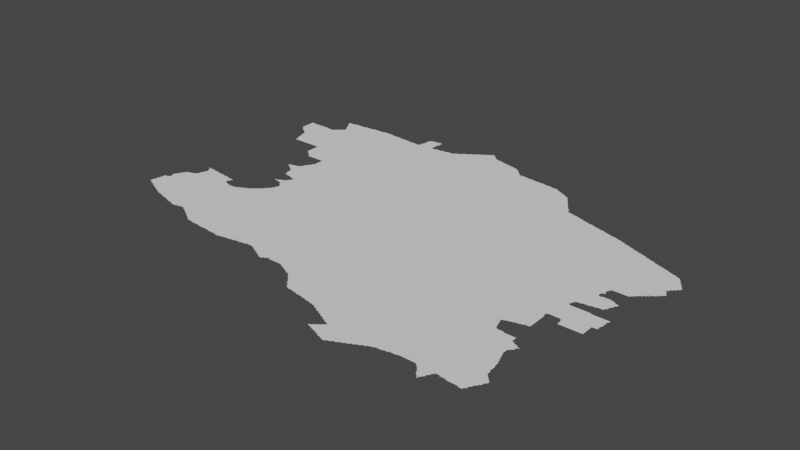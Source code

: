 # Source: new.blend  (saved by Blender 3.3.6; exported with 4.5.12 LTS)
import bpy
from mathutils import Matrix  # noqa: F401  (used for matrix-valued properties, if any)

bpy.ops.wm.read_factory_settings(use_empty=True)
scene = bpy.context.scene
scene.name = 'Scene'

# ---- collections
col_collection = bpy.data.collections.new('Collection'); scene.collection.children.link(col_collection)

# ---- node groups
ng_auto_smooth = bpy.data.node_groups.new('Auto Smooth', 'GeometryNodeTree')
_s = ng_auto_smooth.interface.new_socket(name='Geometry', in_out='OUTPUT', socket_type='NodeSocketGeometry')
_s = ng_auto_smooth.interface.new_socket(name='Geometry', in_out='INPUT', socket_type='NodeSocketGeometry')
_s = ng_auto_smooth.interface.new_socket(name='Angle', in_out='INPUT', socket_type='NodeSocketFloat')
_s.subtype = 'ANGLE'
_s.min_value = 0.0
_s.max_value = 3.142
ng_auto_smooth.is_modifier = True
_N = ng_auto_smooth.nodes; _L = ng_auto_smooth.links
n0 = _N.new('NodeGroupOutput'); n0.name = 'Group Output'; n0.location = (480, -100)
n1 = _N.new('NodeGroupInput'); n1.name = 'Group Input'; n1.location = (-420, -300)
n2 = _N.new('NodeGroupInput'); n2.name = 'Group Input.001'; n2.location = (-60, -100)
n3 = _N.new('GeometryNodeSetShadeSmooth'); n3.name = 'Set Shade Smooth'; n3.location = (120, -100)
n3.domain = 'EDGE'
n4 = _N.new('GeometryNodeSetShadeSmooth'); n4.name = 'Set Shade Smooth.001'; n4.location = (300, -100)
n5 = _N.new('GeometryNodeInputMeshEdgeAngle'); n5.name = 'Edge Angle'; n5.location = (-420, -220)
n6 = _N.new('GeometryNodeInputEdgeSmooth'); n6.name = 'Is Edge Smooth'; n6.location = (-60, -160)
n7 = _N.new('GeometryNodeInputShadeSmooth'); n7.name = 'Is Face Smooth'; n7.location = (-240, -340)
n8 = _N.new('FunctionNodeBooleanMath'); n8.name = 'Boolean Math'; n8.location = (-60, -220)
n9 = _N.new('FunctionNodeCompare'); n9.name = 'Compare'; n9.location = (-240, -180)
n9.operation = 'LESS_EQUAL'
_L.new(n5.outputs[0], n9.inputs[0])
_L.new(n4.outputs[0], n0.inputs[0])
_L.new(n1.outputs[1], n9.inputs[1])
_L.new(n9.outputs[0], n8.inputs[0])
_L.new(n7.outputs[0], n8.inputs[1])
_L.new(n2.outputs[0], n3.inputs[0])
_L.new(n6.outputs[0], n3.inputs[1])
_L.new(n3.outputs[0], n4.inputs[0])
_L.new(n8.outputs[0], n3.inputs[2])
n0.is_active_output = True

# ---- world
world_world = bpy.data.worlds.new('World'); scene.world = world_world
world_world.use_nodes = True; world_world.node_tree.nodes.clear()
_N = world_world.node_tree.nodes; _L = world_world.node_tree.links
n0 = _N.new('ShaderNodeOutputWorld'); n0.name = 'World Output'; n0.location = (300, 300)
n1 = _N.new('ShaderNodeBackground'); n1.name = 'Background'; n1.location = (10, 300)
n1.inputs[0].default_value = (0.05088, 0.05088, 0.05088, 1.0)
_L.new(n1.outputs[0], n0.inputs[0])
n0.is_active_output = True
world_world.color = (0.05088, 0.05088, 0.05088)
world_world.use_sun_shadow = False
world_world.sun_shadow_jitter_overblur = 0.0

# ---- meshes
me_mesh = bpy.data.meshes.new('Mesh')
me_mesh.from_pydata([(40.76, 43.52, -7.783e-08), (40.77, 43.51, -8.407e-08), (40.8, 43.5, -5.438e-08), (40.79, 43.51, -8.893e-08), (40.81, 43.49, -8.032e-08), (40.84, 43.48, -7.075e-08), (40.83, 43.49, -9.332e-08), (40.85, 43.48, -7.753e-08), (40.88, 43.46, -3.329e-08), (40.87, 43.47, -9.529e-08), (40.89, 43.46, -7.38e-08), (40.91, 43.45, -8.914e-08), (40.93, 43.45, -9.881e-08), (40.93, 43.44, -7.058e-08), (40.95, 43.43, -9.126e-08), (40.67, 43.56, -6.638e-08), (40.67, 43.57, -9.144e-08), (40.67, 43.59, -9.148e-08), (40.68, 43.61, -9.642e-08), (40.68, 43.63, -7.708e-08), (40.69, 43.55, -9.23e-08), (40.68, 43.65, -6.829e-08), (40.69, 43.65, -9.873e-08), (40.69, 43.67, -9.228e-08), (40.69, 43.69, -8.897e-08), (40.69, 43.71, -8.721e-08), (40.7, 43.73, -7.325e-08), (40.71, 43.54, -6.409e-08), (40.71, 43.55, -9.918e-08), (40.71, 43.73, -9.364e-08), (40.73, 43.53, -8.462e-08), (40.73, 43.73, -9.38e-08), (40.74, 43.74, -3.329e-08), (40.74, 43.78, -6.633e-08), (40.73, 43.79, -8.623e-08), (40.74, 43.81, -8.8e-08), (40.74, 43.82, -4.162e-08), (40.75, 43.53, -9.764e-08), (40.75, 43.75, -7.068e-08), (40.75, 43.77, -9.428e-08), (40.75, 43.83, -8.3e-08), (40.9, 43.59, -9.988e-08), (40.98, 43.89, -9.988e-08), (40.76, 43.85, -7.38e-08), (40.76, 43.86, -3.329e-08), (40.77, 43.87, -8.971e-08), (40.78, 43.89, -6.928e-08), (40.79, 43.89, -9.926e-08), (40.79, 43.91, -8.454e-08), (40.8, 43.92, -7.606e-08), (40.81, 43.92, -7.142e-08), (40.83, 43.93, -8.664e-08), (40.85, 43.93, -9.43e-08), (40.86, 43.94, -4.412e-08), (40.87, 43.94, -7.937e-08), (40.89, 43.95, -9.027e-08), (40.89, 44.13, -4.162e-08), (40.89, 44.14, -6.326e-08), (40.9, 44.13, -8.99e-08), (40.9, 44.14, -8.99e-08), (40.89, 44.14, -3.329e-08), (40.9, 44.13, -4.217e-08), (40.89, 44.14, -4.578e-08), (40.9, 43.97, -8.2e-08), (40.91, 43.97, -9.848e-08), (40.91, 43.99, -8.894e-08), (40.92, 44.01, -7.485e-08), (40.92, 44.02, -4.162e-08), (40.92, 44.1, -3.329e-08), (40.91, 44.11, -7.935e-08), (40.91, 44.13, -9.163e-08), (40.9, 44.13, -8.74e-08), (40.91, 44.13, -8.386e-08), (41.02, 44.03, -9.988e-08), (40.93, 44.03, -9.221e-08), (40.93, 44.05, -8.147e-08), (40.94, 44.07, -7.402e-08), (40.93, 44.09, -8.328e-08), (40.93, 44.11, -9.988e-08), (40.93, 44.13, -9.174e-08), (40.97, 44.13, -9.472e-08), (40.95, 44.13, -9.038e-08), (40.96, 45.44, -6.354e-08), (40.86, 45.52, -6.95e-08), (40.85, 45.53, -8.935e-08), (40.85, 45.55, -8.99e-08), (40.85, 45.57, -8.99e-08), (40.85, 45.59, -8.99e-08), (40.85, 45.61, -8.99e-08), (40.85, 45.63, -8.99e-08), (40.85, 45.65, -8.99e-08), (40.85, 45.67, -8.99e-08), (40.85, 45.69, -7.716e-08), (40.88, 45.5, -7.597e-08), (40.87, 45.51, -9.44e-08), (40.94, 45.57, -9.988e-08), (40.87, 45.68, -8.74e-08), (40.9, 45.48, -3.329e-08), (40.89, 45.49, -9.228e-08), (40.89, 45.68, -8.74e-08), (40.91, 45.47, -8.043e-08), (40.91, 45.68, -8.468e-08), (40.93, 45.46, -7.283e-08), (40.93, 45.47, -9.76e-08), (40.93, 45.68, -8.324e-08), (40.95, 45.45, -9.598e-08), (40.97, 45.68, -8.712e-08), (40.95, 45.68, -8.324e-08), (40.97, 43.43, -9.741e-08), (40.99, 43.42, -6.049e-08), (40.99, 43.43, -9.926e-08), (41.01, 43.42, -8.624e-08), (41.03, 43.41, -8.874e-08), (41.06, 43.4, -3.329e-08), (41.05, 43.41, -9.771e-08), (41.07, 43.4, -6.326e-08), (41.18, 43.5, -9.988e-08), (41.09, 43.4, -8.386e-08), (41.11, 43.39, -8.92e-08), (41.14, 43.38, -7.555e-08), (41.13, 43.39, -9.419e-08), (41.15, 43.38, -6.972e-08), (41.17, 43.37, -8.48e-08), (41.19, 43.37, -9.399e-08), (41.22, 43.36, -7.029e-08), (41.21, 43.37, -9.439e-08), (41.23, 43.36, -7.425e-08), (41.25, 43.35, -9.759e-08), (41.27, 43.35, -9.002e-08), (41.11, 43.76, -9.988e-08), (41.27, 43.87, -9.988e-08), (41.36, 43.64, -9.988e-08), (40.99, 44.12, -8.517e-08), (41.01, 44.12, -8.005e-08), (41.03, 44.12, -8.444e-08), (41.05, 44.11, -9.848e-08), (41.05, 44.12, -4.756e-08), (41.07, 44.11, -9.264e-08), (41.1, 44.11, -9.305e-08), (41.16, 44.05, -9.988e-08), (41.13, 44.11, -9.586e-08), (41.27, 44.01, -9.88e-08), (41.15, 44.1, -8.517e-08), (41.17, 44.1, -8.005e-08), (41.19, 44.1, -6.948e-08), (41.24, 44.09, -1.012e-07), (41.21, 44.09, -9.848e-08), (41.21, 44.1, -4.756e-08), (41.23, 44.09, -9.487e-08), (41.26, 44.03, -7.38e-08), (41.27, 44.05, -8.971e-08), (41.27, 44.09, -9.018e-08), (40.98, 45.41, -5.327e-08), (40.97, 45.43, -9.011e-08), (41.0, 45.35, -6.459e-08), (40.99, 45.37, -8.435e-08), (40.99, 45.39, -8.914e-08), (40.99, 45.41, -9.814e-08), (41.02, 45.28, -7.949e-08), (41.02, 45.29, -7.401e-08), (41.01, 45.31, -8.738e-08), (41.01, 45.33, -9.317e-08), (41.01, 45.35, -9.926e-08), (41.04, 45.23, -7.591e-08), (41.03, 45.25, -8.897e-08), (41.03, 45.27, -9.439e-08), (41.05, 45.23, -8.99e-08), (41.13, 45.33, -9.988e-08), (41.1, 45.23, -8.99e-08), (41.13, 45.23, -8.99e-08), (41.15, 45.23, -8.975e-08), (41.17, 45.23, -9.426e-08), (41.19, 45.23, -9.156e-08), (41.21, 45.23, -9.156e-08), (41.23, 45.23, -9.156e-08), (41.25, 45.23, -9.156e-08), (41.39, 45.33, -9.988e-08), (41.32, 45.56, -9.988e-08), (41.27, 45.23, -9.516e-08), (40.99, 45.68, -7.491e-08), (41.01, 45.68, -7.491e-08), (41.05, 45.68, -8.433e-08), (41.03, 45.68, -6.73e-08), (41.08, 45.6, -9.988e-08), (41.07, 45.68, -4.994e-08), (41.09, 45.67, -9.692e-08), (41.09, 45.68, -4.661e-08), (41.11, 45.67, -9.578e-08), (41.13, 45.67, -9.583e-08), (41.15, 45.67, -9.874e-08), (41.17, 45.67, -9.228e-08), (41.17, 45.68, -7.166e-08), (41.19, 45.69, -9.587e-08), (41.19, 45.7, -6.973e-08), (41.21, 45.71, -9.399e-08), (41.22, 45.72, -6.703e-08), (41.23, 45.73, -9.22e-08), (41.24, 45.74, -6.126e-08), (41.28, 45.74, -9.988e-08), (41.25, 45.75, -9.067e-08), (41.18, 45.92, -5.438e-08), (41.17, 45.93, -8.282e-08), (41.17, 45.94, -5.76e-08), (41.2, 45.88, -6.998e-08), (41.19, 45.89, -7.787e-08), (41.19, 45.91, -9.41e-08), (41.19, 45.94, -8.623e-08), (41.22, 45.85, -7.068e-08), (41.21, 45.87, -1.022e-07), (41.21, 45.94, -8.634e-08), (41.24, 45.81, -6.249e-08), (41.23, 45.83, -8.711e-08), (41.23, 45.85, -9.719e-08), (41.23, 45.94, -8.234e-08), (41.26, 45.76, -5.327e-08), (41.26, 45.78, -5.438e-08), (41.25, 45.79, -8.282e-08), (41.25, 45.81, -9.681e-08), (41.34, 45.87, -9.988e-08), (41.25, 45.94, -9.138e-08), (41.27, 45.76, -9.427e-08), (41.27, 45.78, -9.683e-08), (41.27, 45.95, -9.188e-08), (41.29, 43.35, -8.92e-08), (41.31, 43.36, -8.913e-08), (41.33, 43.36, -7.14e-08), (41.35, 43.37, -9.612e-08), (41.34, 43.36, -4.439e-08), (41.47, 43.43, -9.988e-08), (41.37, 43.37, -8.963e-08), (41.4, 43.36, -4.217e-08), (41.39, 43.37, -9.095e-08), (41.41, 43.35, -8.64e-08), (41.44, 43.34, -5.771e-08), (41.43, 43.35, -9.201e-08), (41.45, 43.33, -8.505e-08), (41.47, 43.32, -7.01e-08), (41.47, 43.33, -9.848e-08), (41.5, 43.3, -4.162e-08), (41.49, 43.31, -9.057e-08), (41.51, 43.3, -7.713e-08), (41.54, 43.28, -7.567e-08), (41.53, 43.29, -9.387e-08), (41.55, 43.27, -8.462e-08), (41.57, 43.26, -6.748e-08), (41.57, 43.27, -9.225e-08), (41.74, 43.32, -9.988e-08), (41.6, 43.24, -3.329e-08), (41.59, 43.25, -8.804e-08), (41.68, 43.61, -9.988e-08), (41.58, 43.78, -9.988e-08), (41.3, 44.0, -6.946e-08), (41.29, 44.0, -7.513e-08), (41.28, 44.06, -6.196e-08), (41.28, 44.07, -7.38e-08), (41.29, 44.09, -8.014e-08), (41.31, 43.99, -9.198e-08), (41.33, 43.99, -8.527e-08), (41.35, 43.98, -8.345e-08), (41.39, 43.98, -8.378e-08), (41.37, 43.98, -7.491e-08), (41.41, 43.98, -8.757e-08), (41.43, 43.99, -8.735e-08), (41.45, 43.99, -9.923e-08), (41.46, 44.0, -5.438e-08), (41.49, 44.01, -9.688e-08), (41.47, 44.01, -8.25e-08), (41.5, 44.02, -7.224e-08), (41.51, 44.03, -8.092e-08), (41.53, 44.03, -9.711e-08), (41.54, 44.04, -4.412e-08), (41.64, 43.96, -9.988e-08), (41.55, 44.05, -9.582e-08), (41.57, 44.06, -7.295e-08), (41.57, 44.05, -9.569e-08), (41.59, 44.07, -9.317e-08), (41.6, 44.08, -6.326e-08), (41.6, 44.36, -4.162e-08), (41.6, 44.36, -3.329e-08), (41.44, 44.71, -5.938e-08), (41.44, 44.71, -4.162e-08), (41.45, 44.7, -7.311e-08), (41.45, 44.71, -9.739e-08), (41.45, 44.71, -5.716e-08), (41.47, 44.71, -9.928e-08), (41.46, 44.71, -7.425e-08), (41.48, 44.68, -5.28e-08), (41.47, 44.69, -9.306e-08), (41.48, 44.72, -4.162e-08), (41.49, 44.67, -8.92e-08), (41.49, 44.72, -6.784e-08), (41.51, 44.66, -7.399e-08), (41.51, 44.67, -9.926e-08), (41.51, 44.72, -9.44e-08), (41.54, 44.64, -5.868e-08), (41.53, 44.65, -9.546e-08), (41.53, 44.73, -9.645e-08), (41.56, 44.62, -4.606e-08), (41.55, 44.63, -1.001e-07), (41.55, 44.73, -9.349e-08), (41.56, 44.74, -4.162e-08), (41.58, 44.54, -4.439e-08), (41.58, 44.55, -1.093e-07), (41.57, 44.57, -8.564e-08), (41.57, 44.59, -8.934e-08), (41.57, 44.75, -8.757e-08), (41.58, 44.76, -6.354e-08), (41.59, 44.52, -5.76e-08), (41.59, 44.53, -9.439e-08), (41.59, 44.77, -9.509e-08), (41.59, 44.79, -8.038e-08), (41.36, 45.08, -8.751e-08), (41.36, 45.09, -7.759e-08), (41.36, 45.11, -8.77e-08), (41.38, 45.06, -6.539e-08), (41.37, 45.07, -8.161e-08), (41.39, 45.05, -7.999e-08), (41.41, 45.03, -7.732e-08), (41.41, 45.05, -9.926e-08), (41.43, 45.01, -7.732e-08), (41.43, 45.03, -9.926e-08), (41.51, 45.07, -9.988e-08), (41.45, 44.99, -7.846e-08), (41.45, 45.01, -9.926e-08), (41.47, 44.99, -9.362e-08), (41.49, 44.99, -8.99e-08), (41.51, 44.99, -8.99e-08), (41.53, 44.99, -8.99e-08), (41.55, 44.99, -8.99e-08), (41.57, 44.99, -8.99e-08), (41.6, 44.8, -4.217e-08), (41.59, 44.99, -8.99e-08), (41.29, 45.23, -9.275e-08), (41.31, 45.23, -9.275e-08), (41.33, 45.23, -9.275e-08), (41.36, 45.13, -8.324e-08), (41.36, 45.15, -8.324e-08), (41.36, 45.17, -8.324e-08), (41.36, 45.19, -8.324e-08), (41.36, 45.21, -9.108e-08), (41.35, 45.23, -9.754e-08), (41.58, 45.3, -9.988e-08), (41.54, 45.72, -9.988e-08), (41.6, 45.55, -9.988e-08), (41.29, 45.95, -8.876e-08), (41.31, 45.95, -9.421e-08), (41.33, 45.95, -9.418e-08), (41.35, 45.95, -9.188e-08), (41.37, 45.95, -9.364e-08), (41.39, 45.95, -9.572e-08), (41.4, 45.96, -4.578e-08), (41.41, 45.96, -4.994e-08), (41.43, 45.96, -8.009e-08), (41.57, 45.88, -9.988e-08), (41.45, 45.96, -7.708e-08), (41.47, 45.96, -8.324e-08), (41.49, 45.96, -8.563e-08), (41.51, 45.97, -8.685e-08), (41.53, 45.97, -8.99e-08), (41.55, 45.97, -9.018e-08), (41.57, 45.97, -9.094e-08), (41.59, 45.97, -9.275e-08), (41.92, 43.2, -4.162e-08), (41.61, 43.24, -9.194e-08), (41.63, 43.23, -9.056e-08), (41.65, 43.23, -9.497e-08), (41.68, 43.22, -4.162e-08), (41.67, 43.23, -9.569e-08), (41.69, 43.22, -4.994e-08), (41.71, 43.22, -8.909e-08), (41.73, 43.22, -7.454e-08), (41.75, 43.22, -8.324e-08), (41.77, 43.22, -8.468e-08), (41.79, 43.21, -9.1e-08), (41.81, 43.21, -9.309e-08), (41.83, 43.21, -8.997e-08), (41.85, 43.21, -9.076e-08), (41.99, 43.46, -9.988e-08), (41.87, 43.21, -9.275e-08), (41.89, 43.21, -9.506e-08), (41.91, 43.21, -9.92e-08), (41.92, 43.91, -9.988e-08), (41.96, 43.66, -9.988e-08), (41.61, 44.09, -8.661e-08), (41.62, 44.1, -3.329e-08), (41.63, 44.11, -7.935e-08), (41.65, 44.11, -9.415e-08), (41.65, 44.13, -7.732e-08), (41.67, 44.15, -8.094e-08), (41.73, 44.17, -9.988e-08), (41.67, 44.13, -9.979e-08), (41.96, 44.24, -9.988e-08), (41.61, 44.36, -9.818e-08), (41.6, 44.36, -7.491e-08), (41.6, 44.37, -4.772e-08), (41.61, 44.36, -8.99e-08), (41.61, 44.37, -7.741e-08), (41.61, 44.37, -3.329e-08), (41.62, 44.37, -6.076e-08), (41.63, 44.36, -7.852e-08), (41.63, 44.37, -9.597e-08), (41.64, 44.38, -5.771e-08), (41.65, 44.35, -8.738e-08), (41.65, 44.37, -9.988e-08), (41.65, 44.39, -8.45e-08), (41.68, 44.16, -3.329e-08), (41.67, 44.35, -9.638e-08), (41.67, 44.39, -9.419e-08), (41.68, 44.4, -5.438e-08), (41.69, 44.17, -8.437e-08), (41.7, 44.18, -4.217e-08), (41.69, 44.33, -7.468e-08), (41.69, 44.35, -9.63e-08), (41.69, 44.41, -8.947e-08), (41.71, 44.19, -8.768e-08), (41.72, 44.21, -5.693e-08), (41.71, 44.31, -7.468e-08), (41.71, 44.33, -9.76e-08), (41.71, 44.41, -9.479e-08), (41.71, 44.43, -8.238e-08), (41.72, 44.44, -5.527e-08), (41.73, 44.21, -9.681e-08), (41.73, 44.23, -8.827e-08), (41.74, 44.26, -4.439e-08), (41.73, 44.29, -7.468e-08), (41.73, 44.31, -9.655e-08), (41.77, 44.41, -9.988e-08), (41.73, 44.45, -9.223e-08), (41.74, 44.47, -8.388e-08), (41.74, 44.25, -9.54e-08), (41.75, 44.27, -9.954e-08), (41.75, 44.29, -9.801e-08), (41.61, 44.52, -8.605e-08), (41.61, 44.81, -9.849e-08), (41.63, 44.51, -8.796e-08), (41.65, 44.51, -9.134e-08), (41.67, 44.5, -6.049e-08), (41.67, 44.51, -9.926e-08), (41.69, 44.5, -8.091e-08), (41.75, 44.53, -9.988e-08), (41.7, 44.61, -7.491e-08), (41.78, 44.73, -9.988e-08), (41.71, 44.49, -9.319e-08), (41.73, 44.49, -9.339e-08), (41.82, 44.58, -2.497e-08), (41.84, 44.64, -9.988e-08), (41.97, 44.49, -9.988e-08), (41.97, 44.78, -9.988e-08), (41.62, 44.83, -7.025e-08), (41.61, 44.99, -8.99e-08), (41.71, 45.07, -9.988e-08), (41.63, 44.83, -9.003e-08), (41.63, 44.85, -8.437e-08), (41.64, 44.87, -5.216e-08), (41.63, 44.99, -9.336e-08), (41.65, 44.87, -9.77e-08), (41.65, 44.89, -9.513e-08), (41.65, 44.91, -9.275e-08), (41.65, 44.93, -9.364e-08), (41.65, 44.95, -8.975e-08), (41.65, 44.97, -9.223e-08), (41.65, 44.99, -9.239e-08), (41.74, 44.91, -9.988e-08), (41.96, 45.03, -9.988e-08), (41.91, 45.23, -9.988e-08), (41.79, 45.38, -9.988e-08), (41.78, 45.87, -9.988e-08), (41.84, 45.61, -9.988e-08), (41.61, 45.97, -9.253e-08), (41.63, 45.97, -9.458e-08), (41.64, 45.98, -4.162e-08), (41.65, 45.98, -4.994e-08), (41.67, 45.98, -7.758e-08), (41.69, 45.98, -7.305e-08), (41.71, 45.98, -8.065e-08), (41.73, 45.98, -6.48e-08), (41.76, 45.98, -6.045e-08), (41.75, 45.98, -4.994e-08), (41.77, 45.97, -9.38e-08), (41.79, 45.97, -9.241e-08), (41.81, 45.97, -9.462e-08), (41.83, 45.97, -9.351e-08), (41.87, 45.97, -9.339e-08), (41.85, 45.97, -8.975e-08), (41.89, 45.96, -8.606e-08), (41.91, 45.96, -9.386e-08), (41.93, 43.2, -4.994e-08), (41.95, 43.2, -7.765e-08), (41.97, 43.2, -8.307e-08), (41.99, 43.2, -8.324e-08), (42.01, 43.2, -8.468e-08), (42.03, 43.19, -8.685e-08), (42.05, 43.19, -8.99e-08), (42.07, 43.19, -8.835e-08), (42.09, 43.2, -8.194e-08), (42.11, 43.2, -6.187e-08), (42.12, 43.2, -4.439e-08), (42.07, 43.27, -9.988e-08), (42.13, 43.21, -9.536e-08), (42.15, 43.21, -9.606e-08), (42.27, 43.33, -9.988e-08), (42.2, 43.59, -9.988e-08), (42.17, 43.21, -9.249e-08), (42.19, 43.21, -8.979e-08), (42.21, 43.22, -8.016e-08), (42.23, 43.22, -6.73e-08), (42.18, 43.81, -9.988e-08), (42.13, 44.07, -9.988e-08), (42.35, 44.19, -9.988e-08), (42.25, 44.4, -9.988e-08), (42.13, 44.61, -9.988e-08), (42.19, 44.84, -9.988e-08), (42.33, 44.72, -9.988e-08), (42.25, 44.59, -8.74e-08), (42.19, 45.03, -9.988e-08), (42.06, 45.5, -9.988e-08), (42.13, 45.27, -9.988e-08), (42.3, 45.54, -9.988e-08), (42.2, 45.83, -9.988e-08), (41.93, 45.96, -8.324e-08), (42.02, 45.9, -9.988e-08), (41.95, 45.96, -8.031e-08), (41.97, 45.96, -6.48e-08), (41.99, 45.96, -4.994e-08), (42.01, 45.95, -9.38e-08), (42.0, 45.96, -3.329e-08), (42.03, 45.95, -9.241e-08), (42.05, 45.95, -9.275e-08), (42.07, 45.95, -9.058e-08), (42.11, 45.95, -9.907e-08), (42.09, 45.95, -8.952e-08), (42.13, 45.94, -8.74e-08), (42.15, 45.95, -8.851e-08), (42.16, 45.97, -8.383e-08), (42.16, 45.99, -6.948e-08), (42.16, 46.01, -4.717e-08), (42.17, 46.01, -9.79e-08), (42.17, 46.03, -9.764e-08), (42.17, 46.05, -9.111e-08), (42.17, 46.07, -8.928e-08), (42.19, 46.11, -9.885e-08), (42.18, 46.09, -8.435e-08), (42.18, 46.11, -7.676e-08), (42.22, 46.12, -3.329e-08), (42.21, 46.11, -9.091e-08), (42.23, 46.12, -5.842e-08), (42.54, 43.2, -3.329e-08), (42.55, 43.2, -8.138e-08), (42.25, 43.22, -4.661e-08), (42.25, 43.23, -9.692e-08), (42.27, 43.23, -9.731e-08), (42.29, 43.23, -8.92e-08), (42.31, 43.23, -8.788e-08), (42.33, 43.24, -8.359e-08), (42.43, 43.55, -9.988e-08), (42.35, 43.24, -7.14e-08), (42.37, 43.24, -4.756e-08), (42.37, 43.25, -9.788e-08), (42.39, 43.25, -9.241e-08), (42.42, 43.27, -9.988e-08), (42.41, 43.25, -9.094e-08), (42.43, 43.25, -8.876e-08), (42.46, 43.24, -4.162e-08), (42.45, 43.25, -9.11e-08), (42.47, 43.24, -7.753e-08), (42.48, 43.29, -9.988e-08), (42.5, 43.22, -6.528e-08), (42.49, 43.23, -9.007e-08), (42.51, 43.22, -7.38e-08), (42.53, 43.21, -9.876e-08), (42.62, 43.46, -9.988e-08), (42.59, 43.83, -9.988e-08), (42.4, 43.97, -9.988e-08), (42.57, 44.1, -9.988e-08), (42.51, 44.3, -9.988e-08), (42.54, 44.51, -9.988e-08), (42.4, 44.56, -9.988e-08), (42.54, 44.64, -9.988e-08), (42.5, 44.58, -2.497e-08), (42.62, 44.76, -9.988e-08), (42.36, 44.9, -9.988e-08), (42.41, 45.1, -9.988e-08), (42.56, 44.97, -9.988e-08), (42.32, 45.31, -9.988e-08), (42.51, 45.51, -9.988e-08), (42.54, 45.31, -9.988e-08), (42.44, 45.83, -9.988e-08), (42.31, 45.97, -9.647e-08), (42.31, 46.07, -1.075e-07), (42.28, 46.02, -9.988e-08), (42.31, 45.99, -8.876e-08), (42.31, 46.01, -9.156e-08), (42.31, 46.03, -9.174e-08), (42.31, 46.05, -9.264e-08), (42.33, 45.96, -7.708e-08), (42.32, 46.07, -4.717e-08), (42.35, 45.96, -8.416e-08), (42.37, 45.97, -8.788e-08), (42.39, 45.97, -8.997e-08), (42.41, 45.97, -9.433e-08), (42.43, 45.97, -9.291e-08), (42.44, 45.98, -3.329e-08), (42.45, 45.98, -8.417e-08), (42.47, 45.98, -7.454e-08), (42.65, 45.96, -9.988e-08), (42.49, 45.98, -8.838e-08), (42.51, 45.99, -8.721e-08), (42.53, 45.99, -8.952e-08), (42.55, 45.99, -9.421e-08), (42.25, 46.12, -7.708e-08), (42.27, 46.12, -8.951e-08), (42.29, 46.13, -8.707e-08), (42.32, 46.09, -7.495e-08), (42.31, 46.13, -9.076e-08), (42.32, 46.11, -7.816e-08), (42.32, 46.13, -7.602e-08), (42.58, 43.18, -6.518e-08), (42.57, 43.19, -9.587e-08), (42.59, 43.18, -7.38e-08), (42.62, 43.16, -3.329e-08), (42.61, 43.17, -9.712e-08), (42.63, 43.16, -7.38e-08), (42.65, 43.15, -9.132e-08), (42.67, 43.16, -6.796e-08), (42.67, 43.17, -9.681e-08), (42.72, 43.32, -9.988e-08), (42.69, 43.17, -7.814e-08), (42.7, 43.18, -3.329e-08), (42.71, 43.19, -9.38e-08), (42.73, 43.18, -4.756e-08), (42.73, 43.19, -9.833e-08), (42.75, 43.18, -4.994e-08), (42.77, 43.18, -4.92e-08), (42.79, 43.18, -7.491e-08), (42.81, 43.18, -7.491e-08), (42.83, 43.18, -8.336e-08), (42.85, 43.18, -8.324e-08), (42.87, 43.18, -8.886e-08), (42.91, 43.24, -9.988e-08), (42.96, 43.49, -9.988e-08), (42.74, 43.63, -9.988e-08), (42.95, 43.79, -9.988e-08), (42.8, 44.21, -9.988e-08), (42.83, 44.02, -9.988e-08), (42.71, 44.48, -9.988e-08), (42.92, 44.42, -9.988e-08), (42.8, 44.64, -9.988e-08), (42.97, 44.79, -9.988e-08), (42.7, 45.15, -9.988e-08), (42.82, 44.99, -9.988e-08), (42.82, 45.36, -9.988e-08), (42.69, 45.56, -9.988e-08), (42.73, 45.8, -9.988e-08), (42.9, 45.61, -9.988e-08), (42.57, 45.99, -9.51e-08), (42.58, 46.0, -5.868e-08), (42.59, 46.01, -7.662e-08), (42.6, 46.02, -3.329e-08), (42.61, 46.02, -9.429e-08), (42.63, 46.03, -9.5e-08), (42.64, 46.04, -6.193e-08), (42.65, 46.05, -8.643e-08), (42.66, 46.06, -3.329e-08), (42.67, 46.07, -7.787e-08), (42.69, 46.07, -9.508e-08), (42.71, 46.09, -9.392e-08), (42.98, 45.95, -9.988e-08), (42.87, 46.09, -9.988e-08), (42.7, 46.08, -6.354e-08), (42.73, 46.11, -7.855e-08), (42.75, 46.11, -8.978e-08), (42.76, 46.12, -6.633e-08), (42.77, 46.13, -8.94e-08), (42.78, 46.14, -4.162e-08), (42.79, 46.15, -7.877e-08), (42.81, 46.15, -9.677e-08), (42.81, 46.16, -6.516e-08), (42.83, 46.17, -9.388e-08), (42.84, 46.18, -4.217e-08), (42.85, 46.19, -8.481e-08), (42.87, 46.19, -9.681e-08), (42.87, 46.2, -6.95e-08), (42.9, 43.16, -3.329e-08), (42.89, 43.17, -8.617e-08), (42.91, 43.16, -7.513e-08), (42.93, 43.15, -8.785e-08), (42.95, 43.14, -6.638e-08), (42.95, 43.15, -9.848e-08), (42.97, 43.13, -8.723e-08), (42.99, 43.13, -9.574e-08), (42.99, 43.12, -5.693e-08), (43.01, 43.11, -8.49e-08), (43.04, 43.1, -7.672e-08), (43.03, 43.11, -9.419e-08), (43.1, 43.23, -9.988e-08), (43.06, 43.08, -7.652e-08), (43.05, 43.09, -8.928e-08), (43.08, 43.06, -8.041e-08), (43.07, 43.07, -9.409e-08), (43.1, 43.04, -6.873e-08), (43.09, 43.05, -8.922e-08), (43.12, 43.02, -6.703e-08), (43.11, 43.03, -9.399e-08), (43.13, 42.99, -7.135e-08), (43.13, 43.01, -9.457e-08), (43.16, 42.97, -7.037e-08), (43.15, 42.99, -9.479e-08), (43.17, 42.95, -7.468e-08), (43.17, 42.97, -9.76e-08), (43.19, 42.94, -7.325e-08), (43.19, 42.95, -9.625e-08), (43.17, 43.5, -9.988e-08), (43.11, 44.03, -9.988e-08), (43.12, 43.72, -9.988e-08), (43.27, 43.82, -9.988e-08), (43.05, 44.28, -9.988e-08), (43.13, 44.53, -9.988e-08), (43.28, 44.35, -9.988e-08), (42.92, 44.64, -9.988e-08), (42.9, 44.58, 0.0), (42.99, 44.58, -8.74e-08), (43.19, 44.73, -9.988e-08), (43.02, 45.13, -9.988e-08), (43.1, 44.97, -9.988e-08), (43.21, 45.13, -9.988e-08), (43.08, 45.36, -9.988e-08), (43.29, 45.42, -7.491e-08), (43.11, 45.7, -9.988e-08), (43.23, 45.52, -9.988e-08), (43.03, 46.15, -9.967e-08), (43.35, 46.05, -9.979e-08), (43.17, 46.12, -9.556e-08), (42.89, 46.21, -8.978e-08), (42.9, 46.22, -4.217e-08), (42.91, 46.23, -8.334e-08), (42.95, 46.21, -8.66e-08), (42.93, 46.23, -7.749e-08), (42.96, 46.2, -7.671e-08), (42.94, 46.22, -3.329e-08), (42.97, 46.19, -8.716e-08), (43.01, 46.16, -8.625e-08), (42.99, 46.17, -9.492e-08), (42.98, 46.18, -6.354e-08), (43.03, 46.16, -7.551e-08), (43.05, 46.15, -9.312e-08), (43.11, 46.13, -9.867e-08), (43.07, 46.15, -8.768e-08), (43.09, 46.14, -8.157e-08), (43.11, 46.14, -6.049e-08), (43.13, 46.13, -9.241e-08), (43.15, 46.13, -8.874e-08), (43.21, 46.11, -9.56e-08), (43.19, 46.12, -6.972e-08), (43.5, 42.88, -4.578e-08), (43.51, 42.88, -6.57e-08), (43.21, 42.93, -8.48e-08), (43.24, 43.09, -9.988e-08), (43.23, 42.93, -8.975e-08), (43.25, 42.93, -9.401e-08), (43.28, 42.92, -4.578e-08), (43.27, 42.93, -9.614e-08), (43.29, 42.92, -6.784e-08), (43.31, 42.92, -8.938e-08), (43.33, 42.91, -9.858e-08), (43.35, 42.91, -8.983e-08), (43.37, 42.91, -9.503e-08), (43.39, 42.9, -7.481e-08), (43.39, 42.91, -9.874e-08), (43.41, 42.9, -7.816e-08), (43.43, 42.9, -8.435e-08), (43.51, 42.97, -9.988e-08), (43.45, 42.89, -8.952e-08), (43.53, 43.23, -9.988e-08), (43.47, 42.89, -9.073e-08), (43.49, 42.89, -9.67e-08), (43.33, 43.32, -9.988e-08), (43.43, 43.5, -9.988e-08), (43.35, 43.66, -9.988e-08), (43.53, 43.8, -9.988e-08), (43.23, 43.94, -9.988e-08), (43.29, 43.95, -2.497e-08), (43.25, 44.07, -9.988e-08), (43.3, 44.21, -9.364e-08), (43.34, 43.91, -9.988e-08), (43.42, 44.13, -9.988e-08), (43.63, 44.03, -9.988e-08), (43.46, 44.52, -9.988e-08), (43.44, 44.3, -7.491e-08), (43.54, 44.29, -9.988e-08), (43.24, 44.58, -4.994e-08), (43.3, 44.61, -9.988e-08), (43.3, 44.8, -7.491e-08), (43.42, 44.71, -9.988e-08), (43.58, 44.98, -9.988e-08), (43.28, 45.15, -9.364e-08), (43.26, 44.9, -9.988e-08), (43.29, 45.06, -7.491e-08), (43.39, 44.93, -9.988e-08), (43.45, 45.19, -9.988e-08), (43.59, 45.43, -9.988e-08), (43.28, 45.5, -4.994e-08), (43.48, 45.64, -9.988e-08), (43.25, 46.11, -9.759e-08), (43.29, 46.09, -9.673e-08), (43.33, 46.07, -9.222e-08), (43.34, 46.06, -8.041e-08), (43.42, 45.89, -9.988e-08), (43.36, 46.04, -8.041e-08), (43.37, 46.03, -8.726e-08), (43.39, 46.01, -8.93e-08), (43.38, 46.02, -6.126e-08), (43.41, 45.99, -9.658e-08), (43.4, 46.0, -6.703e-08), (43.43, 45.99, -9.275e-08), (43.45, 45.99, -9.058e-08), (43.47, 45.99, -8.928e-08), (43.51, 45.98, -9.504e-08), (43.49, 45.99, -8.788e-08), (43.2, 46.12, -4.439e-08), (43.23, 46.11, -9.002e-08), (43.27, 46.1, -7.7e-08), (43.29, 46.1, -4.661e-08), (43.31, 46.09, -8.85e-08), (43.32, 46.08, -6.126e-08), (43.53, 42.88, -8.299e-08), (43.55, 42.87, -8.694e-08), (43.57, 42.86, -6.409e-08), (43.57, 42.87, -9.544e-08), (43.59, 42.85, -8.566e-08), (43.61, 42.84, -6.409e-08), (43.61, 42.85, -9.736e-08), (43.63, 42.83, -8.976e-08), (43.66, 42.82, -5.771e-08), (43.65, 42.83, -9.603e-08), (43.69, 42.89, -9.988e-08), (43.67, 42.81, -9.479e-08), (43.7, 42.8, -5.771e-08), (43.69, 42.81, -9.01e-08), (43.72, 42.64, -5.438e-08), (43.72, 42.64, -3.329e-08), (43.71, 42.79, -8.424e-08), (43.73, 42.63, -8.529e-08), (43.73, 42.65, -7.948e-08), (43.74, 42.78, -5.771e-08), (43.73, 42.79, -9.439e-08), (43.76, 42.62, -4.162e-08), (43.75, 42.63, -9.234e-08), (43.75, 42.65, -9.926e-08), (43.75, 42.67, -7.382e-08), (43.75, 42.77, -8.424e-08), (43.77, 42.62, -9.181e-08), (43.77, 42.67, -9.179e-08), (43.77, 42.68, -7.132e-08), (43.78, 42.76, -5.771e-08), (43.77, 42.77, -9.942e-08), (43.79, 42.61, -8.723e-08), (43.79, 42.69, -9.399e-08), (43.8, 42.7, -6.023e-08), (43.79, 42.75, -8.49e-08), (43.82, 42.6, -5.438e-08), (43.81, 42.61, -9.791e-08), (43.81, 42.71, -8.985e-08), (43.82, 42.72, -5.327e-08), (43.82, 42.74, -5.438e-08), (43.81, 42.75, -9.872e-08), (43.83, 42.6, -8.563e-08), (43.89, 42.74, -9.988e-08), (43.83, 42.72, -8.761e-08), (43.83, 42.74, -8.923e-08), (43.73, 43.1, -9.988e-08), (43.79, 43.3, -9.988e-08), (43.79, 43.54, -9.988e-08), (43.81, 43.86, -9.988e-08), (43.83, 44.11, -9.988e-08), (43.65, 44.28, -9.988e-08), (43.75, 44.46, -9.988e-08), (43.74, 44.28, -8.74e-08), (43.81, 44.3, -8.74e-08), (43.67, 44.63, -9.988e-08), (43.8, 44.84, -9.988e-08), (43.97, 44.68, -9.988e-08), (43.72, 45.21, -9.988e-08), (43.87, 45.09, -9.988e-08), (43.83, 45.48, -9.988e-08), (43.9, 45.27, -9.988e-08), (43.73, 45.64, -9.988e-08), (43.53, 45.98, -9.231e-08), (43.62, 45.86, -9.988e-08), (43.55, 45.98, -7.588e-08), (43.58, 45.96, -9.988e-08), (43.57, 45.98, -6.48e-08), (43.59, 45.97, -9.926e-08), (43.59, 45.98, -4.786e-08), (43.61, 45.97, -9.364e-08), (43.63, 45.97, -9.447e-08), (43.65, 45.97, -9.128e-08), (43.67, 45.97, -9.018e-08), (43.81, 45.95, -9.966e-08), (43.69, 45.97, -8.99e-08), (43.73, 45.96, -8.991e-08), (43.71, 45.97, -8.647e-08), (43.75, 45.96, -8.005e-08), (43.77, 45.96, -7.491e-08), (43.8, 45.96, -6.639e-08), (43.79, 45.96, -4.92e-08), (43.83, 45.95, -9.529e-08), (43.93, 42.56, -6.825e-08), (43.95, 42.55, -8.738e-08), (43.97, 42.55, -8.529e-08), (43.98, 42.56, -7.545e-08), (43.85, 42.59, -9.918e-08), (43.87, 42.58, -5.993e-08), (43.87, 42.59, -9.848e-08), (43.89, 42.57, -8.362e-08), (43.97, 42.63, -9.988e-08), (43.91, 42.57, -6.668e-08), (44.02, 42.9, -9.988e-08), (43.99, 42.57, -9.597e-08), (44.01, 42.57, -8.645e-08), (44.02, 42.58, -5.771e-08), (44.03, 42.59, -9.597e-08), (44.05, 42.59, -8.248e-08), (44.07, 42.6, -6.409e-08), (44.07, 42.61, -9.658e-08), (44.09, 42.61, -8.566e-08), (44.11, 42.62, -6.409e-08), (44.11, 42.63, -9.555e-08), (44.13, 42.63, -8.566e-08), (44.14, 42.67, -9.988e-08), (44.15, 42.64, -6.409e-08), (44.15, 42.65, -9.681e-08), (44.0, 43.14, -9.988e-08), (44.21, 42.96, -9.988e-08), (44.08, 43.35, -9.988e-08), (44.08, 43.53, -9.988e-08), (43.97, 43.68, -9.988e-08), (44.15, 43.7, -9.988e-08), (44.15, 43.89, -9.988e-08), (44.01, 44.03, -9.988e-08), (44.0, 44.3, -9.988e-08), (44.11, 44.44, -9.988e-08), (44.23, 44.6, -9.988e-08), (44.05, 44.95, -9.988e-08), (44.13, 45.24, -9.988e-08), (43.95, 45.78, -9.988e-08), (44.12, 45.58, -9.988e-08), (44.11, 45.75, -9.862e-08), (44.15, 45.69, -9.807e-08), (44.14, 45.72, -7.829e-08), (44.13, 45.73, -9.306e-08), (44.12, 45.75, -7.311e-08), (44.21, 45.63, -9.402e-08), (44.17, 45.67, -9.603e-08), (44.15, 45.71, -8.566e-08), (43.85, 45.95, -9.275e-08), (43.87, 45.95, -8.723e-08), (43.89, 45.93, -9.76e-08), (43.89, 45.94, -6.638e-08), (43.91, 45.93, -8.426e-08), (43.93, 45.91, -9.597e-08), (43.92, 45.92, -6.193e-08), (43.99, 45.89, -9.181e-08), (43.95, 45.91, -8.075e-08), (43.97, 45.89, -9.301e-08), (43.96, 45.9, -5.438e-08), (44.01, 45.87, -9.223e-08), (44.0, 45.88, -4.412e-08), (44.03, 45.86, -7.634e-08), (44.07, 45.83, -8.693e-08), (44.05, 45.85, -8.848e-08), (44.04, 45.86, -4.162e-08), (44.07, 45.81, -9.848e-08), (44.06, 45.84, -4.412e-08), (44.09, 45.79, -9.21e-08), (44.08, 45.81, -7.166e-08), (44.11, 45.77, -8.346e-08), (44.1, 45.78, -5.527e-08), (44.17, 42.65, -8.751e-08), (44.19, 42.66, -6.638e-08), (44.19, 42.67, -9.848e-08), (44.21, 42.77, -9.988e-08), (44.21, 42.67, -8.684e-08), (44.23, 42.68, -6.638e-08), (44.23, 42.69, -9.848e-08), (44.25, 42.69, -8.684e-08), (44.27, 42.7, -6.638e-08), (44.27, 42.71, -9.848e-08), (44.29, 42.71, -9.712e-08), (44.31, 42.72, -6.963e-08), (44.32, 42.72, -4.162e-08), (44.33, 42.73, -9.693e-08), (44.35, 42.73, -9.378e-08), (44.41, 42.82, -9.988e-08), (44.37, 42.73, -9.231e-08), (44.39, 42.73, -8.685e-08), (44.41, 42.74, -9.206e-08), (44.43, 42.74, -8.245e-08), (44.44, 42.74, -4.439e-08), (44.45, 42.75, -9.592e-08), (44.47, 42.75, -9.073e-08), (44.34, 43.18, -9.988e-08), (44.46, 43.05, -9.988e-08), (44.58, 43.31, -9.988e-08), (44.34, 43.57, -9.988e-08), (44.37, 43.37, -9.988e-08), (44.36, 43.83, -9.988e-08), (44.32, 44.19, -9.988e-08), (44.49, 44.03, -9.988e-08), (44.38, 44.43, -9.988e-08), (44.36, 44.29, -4.994e-08), (44.46, 44.3, -9.364e-08), (44.25, 44.81, -9.988e-08), (44.46, 44.75, -9.988e-08), (44.3, 45.08, -9.988e-08), (44.48, 44.94, -9.988e-08), (44.33, 45.46, -9.988e-08), (44.42, 45.24, -9.988e-08), (44.59, 45.35, -9.988e-08), (44.19, 45.65, -8.464e-08), (44.16, 45.69, -7.399e-08), (44.18, 45.66, -6.193e-08), (44.23, 45.59, -9.516e-08), (44.21, 45.61, -9.508e-08), (44.22, 45.6, -6.354e-08), (44.25, 45.59, -8.751e-08), (44.29, 45.57, -9.834e-08), (44.29, 45.58, -7.584e-08), (44.27, 45.58, -8.016e-08), (44.31, 45.57, -8.934e-08), (44.35, 45.56, -6.808e-08), (44.33, 45.57, -8.48e-08), (44.37, 45.55, -9.164e-08), (44.39, 45.55, -8.768e-08), (44.43, 45.53, -9.768e-08), (44.41, 45.54, -7.852e-08), (44.42, 45.54, -4.606e-08), (44.45, 45.53, -8.983e-08), (44.47, 45.52, -8.377e-08), (44.49, 42.75, -8.975e-08), (44.51, 42.75, -9.222e-08), (44.64, 42.9, -9.988e-08), (44.53, 42.76, -9.07e-08), (44.55, 42.76, -8.324e-08), (44.57, 42.76, -8.324e-08), (44.59, 42.76, -8.324e-08), (44.61, 42.76, -8.324e-08), (44.63, 42.76, -8.324e-08), (44.65, 42.76, -7.454e-08), (44.67, 42.76, -7.491e-08), (44.69, 42.76, -7.491e-08), (44.72, 42.74, -4.162e-08), (44.71, 42.75, -9.755e-08), (44.74, 42.72, -5.868e-08), (44.73, 42.73, -8.712e-08), (44.76, 42.69, -6.973e-08), (44.75, 42.71, -9.306e-08), (44.78, 42.66, -6.52e-08), (44.77, 42.67, -8.567e-08), (44.77, 42.69, -9.681e-08), (44.83, 42.8, -9.988e-08), (44.8, 42.64, -5.527e-08), (44.79, 42.65, -8.403e-08), (44.76, 43.11, -9.988e-08), (44.69, 43.5, -9.988e-08), (44.86, 43.37, -9.988e-08), (44.62, 43.67, -9.988e-08), (44.73, 43.83, -9.988e-08), (44.83, 43.63, -9.868e-08), (44.6, 44.18, -9.988e-08), (44.81, 44.02, -9.988e-08), (44.86, 44.24, -9.988e-08), (44.56, 44.3, -9.364e-08), (44.62, 44.31, -8.74e-08), (44.72, 44.39, -9.988e-08), (44.69, 44.69, -9.988e-08), (44.66, 45.18, -9.988e-08), (44.8, 44.98, -9.988e-08), (44.77, 45.43, -9.948e-08), (44.77, 45.44, -7.822e-08), (44.79, 45.43, -8.953e-08), (44.49, 45.51, -9.859e-08), (44.49, 45.52, -6.207e-08), (44.51, 45.51, -9.119e-08), (44.55, 45.5, -9.244e-08), (44.53, 45.51, -8.707e-08), (44.57, 45.49, -9.505e-08), (44.56, 45.5, -4.578e-08), (44.59, 45.49, -8.942e-08), (44.61, 45.48, -8.091e-08), (44.63, 45.47, -9.758e-08), (44.63, 45.48, -6.144e-08), (44.65, 45.47, -9.244e-08), (44.67, 45.47, -8.672e-08), (44.69, 45.46, -7.501e-08), (44.71, 45.45, -9.43e-08), (44.7, 45.46, -4.439e-08), (44.73, 45.45, -8.751e-08), (44.75, 45.44, -8.089e-08), (44.81, 42.62, -4.217e-08), (44.82, 42.62, -4.217e-08), (44.81, 42.62, -8.99e-08), (44.81, 42.63, -7.997e-08), (44.82, 42.62, -8.99e-08), (44.81, 42.64, -1.059e-07), (44.85, 42.67, -9.56e-08), (44.82, 42.63, -7.068e-08), (44.83, 42.65, -9.196e-08), (44.84, 42.66, -4.412e-08), (44.85, 42.69, -9.597e-08), (44.87, 42.73, -9.892e-08), (44.89, 42.75, -9.815e-08), (44.86, 42.7, -6.538e-08), (44.87, 42.71, -8.623e-08), (44.88, 42.73, -7.418e-08), (44.91, 42.75, -9.264e-08), (44.93, 42.74, -4.756e-08), (44.93, 42.75, -9.914e-08), (44.95, 42.74, -6.73e-08), (45.21, 42.95, -9.966e-08), (44.97, 42.74, -8.657e-08), (44.99, 42.74, -8.359e-08), (45.01, 42.73, -8.685e-08), (45.03, 42.73, -9.262e-08), (45.05, 42.73, -9.058e-08), (45.11, 42.73, -9.934e-08), (45.07, 42.73, -9.275e-08), (45.09, 42.73, -9.276e-08), (45.11, 42.72, -4.756e-08), (44.98, 43.22, -9.988e-08), (45.05, 43.08, -9.988e-08), (45.15, 43.17, -9.65e-08), (45.13, 43.21, -9.621e-08), (44.91, 43.52, -8.056e-08), (44.95, 43.52, -7.03e-08), (44.95, 43.51, -9.926e-08), (44.97, 43.51, -9.553e-08), (45.11, 43.33, -9.969e-08), (45.02, 43.47, -9.988e-08), (44.99, 43.51, -9.228e-08), (45.01, 43.51, -9.432e-08), (45.03, 43.51, -9.156e-08), (45.05, 43.51, -8.952e-08), (45.07, 43.45, -9.447e-08), (45.07, 43.47, -9.275e-08), (45.07, 43.51, -8.729e-08), (45.11, 43.31, -8.88e-08), (45.11, 43.43, -9.701e-08), (45.09, 43.45, -8.472e-08), (45.12, 43.25, -8.528e-08), (45.11, 43.27, -9.246e-08), (45.11, 43.29, -8.565e-08), (45.13, 43.35, -8.652e-08), (45.15, 43.37, -9.284e-08), (45.1, 43.44, -6.193e-08), (44.85, 43.57, -8.691e-08), (44.85, 43.59, -9.24e-08), (44.83, 43.65, -9.349e-08), (44.84, 43.61, -8.025e-08), (44.84, 43.63, -5.76e-08), (44.85, 43.66, -6.784e-08), (44.87, 43.53, -8.76e-08), (44.86, 43.55, -7.14e-08), (44.87, 43.67, -9.339e-08), (44.89, 43.52, -8.088e-08), (44.89, 43.67, -9.432e-08), (44.91, 43.68, -8.025e-08), (44.93, 43.52, -6.187e-08), (44.93, 43.68, -6.049e-08), (44.93, 43.69, -9.926e-08), (44.93, 43.74, -9.988e-08), (45.05, 43.91, -9.971e-08), (44.95, 43.69, -9.104e-08), (45.01, 43.71, -1.01e-07), (44.97, 43.69, -8.937e-08), (44.99, 43.7, -8.729e-08), (45.01, 43.7, -5.327e-08), (45.03, 43.71, -9.039e-08), (45.05, 43.71, -8.49e-08), (45.06, 43.81, -8.815e-08), (45.06, 43.83, -8.352e-08), (45.06, 43.72, -8.171e-08), (45.06, 43.75, -8.74e-08), (45.06, 43.77, -8.299e-08), (45.06, 43.79, -8.324e-08), (45.03, 44.11, -9.988e-08), (45.06, 43.87, -8.192e-08), (45.06, 43.89, -6.684e-08), (45.05, 43.93, -9.364e-08), (45.05, 43.95, -9.458e-08), (45.06, 43.85, -7.491e-08), (45.06, 43.91, -4.717e-08), (45.07, 43.96, -8.715e-08), (45.09, 43.96, -8.088e-08), (45.11, 43.96, -8.324e-08), (45.13, 44.18, -9.576e-08), (44.87, 44.35, -9.988e-08), (44.98, 44.5, -9.988e-08), (45.1, 44.33, -9.988e-08), (45.13, 44.25, -9.787e-08), (45.11, 44.19, -8.783e-08), (45.11, 44.21, -9.11e-08), (45.12, 44.23, -8.192e-08), (45.23, 44.45, -9.943e-08), (44.92, 44.69, -9.988e-08), (45.04, 44.93, -9.988e-08), (45.17, 45.17, -9.988e-08), (44.95, 45.24, -9.988e-08), (44.81, 45.43, -8.758e-08), (44.83, 45.42, -6.972e-08), (44.85, 45.41, -9.246e-08), (44.84, 45.42, -4.162e-08), (44.87, 45.41, -8.672e-08), (44.89, 45.4, -7.078e-08), (44.91, 45.39, -9.129e-08), (44.9, 45.4, -3.329e-08), (44.94, 45.38, -8.718e-08), (44.93, 45.39, -8.263e-08), (44.95, 45.37, -9.603e-08), (44.97, 45.37, -8.802e-08), (44.99, 45.36, -5.436e-08), (45.01, 45.35, -9.306e-08), (45.11, 45.31, -9.96e-08), (45.03, 45.35, -8.493e-08), (45.07, 45.33, -9.28e-08), (45.05, 45.33, -9.848e-08), (45.05, 45.34, -6.564e-08), (45.1, 45.32, -7.222e-08), (45.09, 45.32, -8.025e-08), (45.13, 45.31, -9.442e-08), (45.13, 42.72, -7.784e-08), (45.15, 42.72, -3.329e-08), (45.15, 42.72, -5.993e-08), (45.15, 42.73, -1.319e-07), (45.15, 42.72, -5.993e-08), (45.15, 42.72, -6.343e-08), (45.14, 42.72, -7.491e-08), (45.17, 42.75, -8.439e-08), (45.17, 42.77, -9.556e-08), (45.19, 42.81, -9.898e-08), (45.16, 42.74, -4.412e-08), (45.23, 42.93, -1.05e-07), (45.18, 42.78, -7.713e-08), (45.19, 42.79, -8.536e-08), (45.2, 42.81, -7.025e-08), (45.21, 42.83, -9.062e-08), (45.22, 42.84, -4.162e-08), (45.23, 42.85, -7.787e-08), (45.23, 42.87, -9.41e-08), (45.24, 42.88, -5.28e-08), (45.14, 43.2, -7.17e-08), (45.17, 43.07, -9.348e-08), (45.17, 43.09, -9.152e-08), (45.16, 43.11, -8.833e-08), (45.16, 43.15, -7.105e-08), (45.15, 43.15, -9.77e-08), (45.14, 43.19, -7.955e-08), (45.19, 42.97, -8.996e-08), (45.17, 43.03, -9.614e-08), (45.17, 43.05, -9.215e-08), (45.16, 43.13, -7.14e-08), (45.2, 42.96, -7.096e-08), (45.18, 42.99, -8.016e-08), (45.18, 43.01, -6.73e-08), (45.18, 43.02, -4.578e-08), (45.25, 42.89, -8.687e-08), (45.25, 42.91, -8.916e-08), (45.22, 42.94, -5.527e-08), (45.24, 42.92, -5.327e-08), (45.13, 43.23, -8.723e-08), (45.12, 43.26, -4.162e-08), (45.12, 43.34, -6.193e-08), (45.13, 43.43, -8.113e-08), (45.14, 43.36, -3.329e-08), (45.15, 43.39, -9.508e-08), (45.15, 43.41, -9.4e-08), (45.14, 43.42, -5.438e-08), (45.16, 43.4, -6.354e-08), (45.17, 43.41, -7.941e-08), (45.17, 43.4, -7.741e-08), (45.17, 43.4, -3.329e-08), (45.16, 43.41, -4.412e-08), (45.13, 43.96, -8.324e-08), (45.15, 43.96, -9.03e-08), (45.17, 44.18, -9.759e-08), (45.17, 43.96, -9.854e-08), (45.2, 43.88, -4.578e-08), (45.2, 43.89, -4.994e-08), (45.2, 43.91, -4.994e-08), (45.2, 43.93, -6.752e-08), (45.19, 43.95, -9.909e-08), (45.19, 44.18, -9.285e-08), (45.21, 43.88, -9.209e-08), (45.23, 43.91, -9.988e-08), (45.23, 44.18, -9.741e-08), (45.23, 43.88, -8.74e-08), (45.25, 43.88, -8.74e-08), (45.27, 44.18, -8.641e-08), (45.29, 43.88, -9.647e-08), (45.33, 44.17, -9.817e-08), (45.31, 43.88, -9.786e-08), (45.33, 43.88, -8.324e-08), (45.35, 43.88, -8.324e-08), (45.38, 43.9, -9.988e-08), (45.43, 43.99, -9.839e-08), (45.35, 44.17, -9.605e-08), (45.37, 43.88, -8.324e-08), (45.39, 43.88, -8.324e-08), (45.43, 44.01, -1.016e-07), (45.39, 44.17, -9.479e-08), (45.41, 43.88, -8.324e-08), (45.43, 43.88, -7.769e-08), (45.43, 43.89, -9.275e-08), (45.43, 43.92, -9.275e-08), (45.12, 44.22, -4.162e-08), (45.15, 44.18, -8.563e-08), (45.15, 44.26, -7.708e-08), (45.17, 44.26, -5.842e-08), (45.14, 44.6, -9.988e-08), (45.18, 44.26, -3.329e-08), (45.19, 44.27, -9.291e-08), (45.21, 44.18, -8.005e-08), (45.21, 44.27, -9.144e-08), (45.25, 44.45, -9.915e-08), (45.22, 44.47, -8.637e-08), (45.23, 44.27, -9.632e-08), (45.25, 44.18, -7.491e-08), (45.25, 44.27, -1.014e-07), (45.25, 44.34, -9.988e-08), (45.26, 44.46, -3.329e-08), (45.27, 44.28, 2.519e-08), (45.27, 44.46, -4.994e-08), (45.29, 44.18, -4.994e-08), (45.29, 44.28, 2.848e-08), (45.29, 44.46, -4.994e-08), (45.31, 44.18, -4.994e-08), (45.31, 44.28, -4.661e-08), (45.31, 44.29, -9.851e-08), (45.31, 44.46, -6.744e-08), (45.32, 44.18, -4.439e-08), (45.33, 44.29, -9.415e-08), (45.35, 44.45, -9.778e-08), (45.33, 44.46, -7.692e-08), (45.35, 44.29, -8.942e-08), (45.37, 44.31, -9.478e-08), (45.37, 44.41, -9.988e-08), (45.35, 44.46, -6.465e-08), (45.37, 44.17, -9.364e-08), (45.37, 44.29, -8.138e-08), (45.39, 44.35, -9.566e-08), (45.37, 44.45, -8.711e-08), (45.38, 44.31, -6.564e-08), (45.39, 44.33, -8.566e-08), (45.41, 44.37, -9.056e-08), (45.39, 44.43, -9.926e-08), (45.39, 44.44, -7.058e-08), (45.41, 44.17, -9.275e-08), (45.4, 44.36, -5.771e-08), (45.41, 44.39, -9.317e-08), (45.41, 44.43, -8.934e-08), (45.43, 44.17, -9.174e-08), (45.42, 44.4, -5.438e-08), (45.43, 44.41, -8.147e-08), (45.43, 44.42, -7.436e-08), (45.33, 44.71, -9.988e-08), (45.23, 44.51, -1.022e-07), (45.22, 44.55, -9.988e-08), (45.25, 44.59, -9.929e-08), (45.22, 44.49, -8.164e-08), (45.24, 44.55, -5.993e-08), (45.24, 44.55, -5.993e-08), (45.25, 44.57, -8.82e-08), (45.24, 44.51, -8.324e-08), (45.25, 44.51, -8.776e-08), (45.26, 44.51, -8.279e-08), (45.25, 44.53, -8.192e-08), (45.24, 44.54, -3.329e-08), (45.24, 44.55, -3.329e-08), (45.24, 44.54, -4.772e-08), (45.24, 44.56, -6.076e-08), (45.26, 44.5, -6.88e-08), (45.26, 44.5, -5.993e-08), (45.26, 44.5, -3.329e-08), (45.26, 44.51, -6.076e-08), (45.26, 44.51, -4.162e-08), (45.27, 44.6, -8.74e-08), (45.29, 44.6, -8.74e-08), (45.31, 44.6, -8.74e-08), (45.33, 44.6, -8.74e-08), (45.35, 44.6, -8.74e-08), (45.39, 44.6, -8.724e-08), (45.41, 44.6, -8.517e-08), (45.42, 44.6, -8.976e-08), (45.43, 44.61, -8.928e-08), (45.35, 44.95, -9.988e-08), (45.37, 45.21, -9.942e-08), (45.17, 45.29, -9.636e-08), (45.15, 45.3, -7.12e-08), (45.16, 45.3, -3.329e-08), (45.21, 45.28, -7.842e-08), (45.19, 45.29, -8.147e-08), (45.21, 45.27, -9.607e-08), (45.31, 45.23, -9.923e-08), (45.23, 45.27, -8.802e-08), (45.25, 45.26, -7.616e-08), (45.29, 45.25, -8.881e-08), (45.27, 45.25, -9.328e-08), (45.26, 45.26, -4.439e-08), (45.31, 45.24, -6.564e-08), (45.33, 45.23, -8.934e-08), (45.36, 45.22, -7.61e-08), (45.35, 45.22, -8.025e-08), (45.39, 45.21, -8.678e-08), (45.43, 45.19, -9.381e-08), (45.41, 45.2, -6.992e-08), (45.42, 45.2, -3.329e-08), (45.45, 44.01, -8.876e-08), (45.48, 44.05, -9.671e-08), (45.47, 44.17, -9.575e-08), (45.47, 44.01, -9.156e-08), (45.48, 44.01, -6.259e-08), (45.48, 44.03, -7.816e-08), (45.49, 44.07, -8.756e-08), (45.49, 44.09, -8.975e-08), (45.49, 44.11, -9.128e-08), (45.49, 44.13, -9.241e-08), (45.49, 44.15, -9.77e-08), (45.5, 44.15, -4.717e-08), (45.45, 44.17, -9.156e-08), (45.49, 44.17, -8.997e-08), (45.5, 44.17, -5.327e-08), (45.44, 44.62, -5.868e-08), (45.45, 44.63, -9.185e-08), (45.46, 44.64, -6.023e-08), (45.47, 44.65, -9.682e-08), (45.48, 44.66, -6.703e-08), (45.49, 44.67, -9.508e-08), (45.51, 44.69, -9.666e-08), (45.55, 44.82, -9.988e-08), (45.5, 44.67, -7.135e-08), (45.53, 44.69, -7.584e-08), (45.53, 44.71, -9.338e-08), (45.55, 44.71, -7.698e-08), (45.55, 44.73, -9.926e-08), (45.57, 44.73, -7.948e-08), (45.59, 44.75, -8.293e-08), (45.63, 44.83, -1.077e-07), (45.6, 44.76, -6.581e-08), (45.61, 44.77, -8.602e-08), (45.62, 44.78, -4.412e-08), (45.63, 44.79, -8.928e-08), (45.64, 44.8, -5.327e-08), (45.47, 45.17, -9.803e-08), (45.53, 45.06, -9.988e-08), (45.6, 44.92, -9.988e-08), (45.65, 45.05, -9.921e-08), (45.61, 44.88, -8.974e-08), (45.61, 44.86, -9.739e-08), (45.63, 44.91, -9.786e-08), (45.63, 45.07, -9.753e-08), (45.61, 45.11, -9.4e-08), (45.64, 44.81, -1.149e-07), (45.63, 44.85, -8.25e-08), (45.62, 44.86, -5.438e-08), (45.63, 44.89, -7.999e-08), (45.63, 45.09, -8.472e-08), (45.62, 45.1, -5.28e-08), (45.65, 44.81, -9.104e-08), (45.65, 44.8, -7.741e-08), (45.65, 44.8, -4.162e-08), (45.65, 44.81, -4.162e-08), (45.64, 44.82, -5.438e-08), (45.65, 44.91, -7.732e-08), (45.65, 44.93, -9.926e-08), (45.67, 44.95, -1e-07), (45.66, 45.04, -7.149e-08), (45.64, 45.07, -7.166e-08), (45.67, 44.93, -7.469e-08), (45.69, 44.99, -9.105e-08), (45.67, 45.01, -9.681e-08), (45.67, 45.03, -8.282e-08), (45.69, 44.95, -7.468e-08), (45.69, 44.97, -9.677e-08), (45.68, 45.01, -6.95e-08), (45.7, 44.97, -6.112e-08), (45.7, 44.98, -4.162e-08), (45.45, 45.19, -8.314e-08), (45.47, 45.18, -5.693e-08), (45.49, 45.17, -8.92e-08), (45.51, 45.16, -7.711e-08), (45.53, 45.15, -9.328e-08), (45.52, 45.16, -4.439e-08), (45.55, 45.15, -8.478e-08), (45.57, 45.13, -9.926e-08), (45.57, 45.14, -6.459e-08), (45.59, 45.13, -8.934e-08), (45.61, 45.12, -7.436e-08), (41.57, 44.61, -7.858e-08), (41.64, 44.6, -4.994e-08), (41.75, 44.6, -4.994e-08), (42.72, 46.1, 3.329e-08), (43.3, 43.88, 0.0), (43.3, 44.04, 0.0), (43.3, 44.1, 0.0), (43.3, 44.86, 0.0), (43.29, 45.56, -4.994e-08), (43.92, 42.56, 3.329e-08), (44.2, 45.64, 3.329e-08), (44.36, 45.56, 3.329e-08), (44.86, 43.56, 4.162e-08), (44.86, 43.66, -2.113e-08), (44.9, 44.3, -2.497e-08), (45.0, 45.36, 4.162e-08), (45.58, 44.74, -2.724e-08), (45.62, 44.88, 3.329e-08)], [], [(6, 4, 3), (9, 7, 5), (12, 10, 9), (14, 13, 12), (41, 12, 9), (20, 15, 16), (17, 20, 16), (28, 20, 17), (22, 18, 21), (24, 22, 23), (25, 22, 24), (26, 22, 25), (37, 30, 28), (28, 18, 22), (32, 22, 31), (39, 33, 34), (35, 39, 34), (41, 1, 0), (41, 0, 37), (41, 28, 22), (42, 39, 35), (42, 35, 40), (44, 40, 43), (45, 42, 40), (46, 42, 45), (48, 49, 47), (50, 42, 49), (53, 42, 52), (59, 56, 57), (60, 62, 57), (71, 61, 58), (72, 70, 71), (64, 42, 63), (65, 42, 64), (66, 73, 65), (67, 73, 66), (78, 68, 69), (70, 78, 69), (75, 73, 74), (76, 73, 75), (80, 77, 78), (81, 78, 79), (95, 84, 85), (95, 85, 86), (95, 86, 87), (95, 87, 88), (95, 88, 89), (95, 89, 90), (95, 90, 91), (96, 91, 92), (99, 95, 96), (98, 93, 94), (101, 95, 99), (104, 95, 101), (105, 102, 103), (95, 103, 98), (107, 95, 104), (108, 14, 12), (116, 108, 41), (111, 109, 110), (116, 110, 108), (116, 113, 114), (120, 118, 116), (123, 122, 119), (116, 125, 123), (127, 126, 124), (127, 124, 116), (129, 41, 42), (130, 129, 42), (131, 116, 129), (73, 76, 77), (133, 73, 132), (134, 73, 133), (137, 73, 135), (138, 73, 137), (140, 73, 138), (141, 42, 139), (143, 139, 142), (144, 139, 143), (147, 139, 144), (148, 139, 146), (149, 141, 145), (157, 152, 153), (167, 154, 155), (167, 155, 156), (158, 159, 160), (167, 161, 162), (167, 163, 164), (167, 164, 165), (167, 165, 158), (167, 158, 161), (171, 170, 167), (176, 174, 167), (153, 82, 105), (95, 153, 105), (183, 95, 106), (180, 183, 179), (182, 183, 180), (186, 183, 184), (187, 183, 185), (188, 183, 187), (189, 183, 188), (177, 167, 183), (177, 189, 190), (192, 177, 190), (193, 177, 192), (195, 196, 194), (198, 177, 196), (197, 198, 196), (206, 200, 201), (206, 201, 202), (208, 204, 205), (209, 205, 206), (218, 210, 211), (218, 212, 208), (213, 219, 208), (214, 198, 199), (221, 215, 216), (218, 216, 217), (222, 208, 219), (127, 223, 128), (226, 224, 127), (228, 127, 116), (226, 227, 225), (228, 229, 226), (232, 230, 231), (228, 235, 234), (239, 236, 237), (228, 238, 239), (242, 240, 228), (246, 243, 241), (246, 241, 228), (250, 131, 130), (151, 254, 253), (256, 141, 251), (257, 130, 256), (258, 130, 257), (259, 130, 258), (261, 130, 259), (263, 130, 262), (264, 265, 263), (271, 250, 263), (269, 271, 265), (269, 265, 267), (268, 269, 267), (270, 272, 269), (272, 271, 269), (280, 282, 279), (283, 284, 282), (284, 287, 281), (289, 286, 287), (293, 287, 284), (288, 293, 284), (295, 291, 292), (296, 292, 293), (298, 294, 295), (298, 295, 296), (299, 298, 296), (300, 298, 299), (1496, 303, 304), (306, 309, 305), (321, 315, 311), (321, 316, 314), (321, 317, 318), (321, 319, 320), (324, 322, 323), (321, 325, 324), (176, 333, 178), (311, 313, 335), (176, 335, 336), (176, 336, 337), (176, 337, 338), (342, 177, 198), (343, 176, 177), (344, 345, 208), (346, 208, 345), (348, 349, 218), (352, 218, 349), (351, 352, 349), (353, 342, 218), (353, 218, 352), (363, 247, 248), (363, 248, 245), (365, 364, 363), (369, 368, 367), (246, 370, 369), (373, 372, 246), (379, 378, 246), (271, 272, 274), (275, 271, 274), (276, 383, 275), (384, 271, 383), (390, 271, 386), (390, 381, 271), (391, 390, 389), (278, 393, 277), (394, 395, 393), (397, 392, 396), (403, 399, 400), (401, 403, 400), (406, 402, 403), (404, 406, 403), (405, 389, 388), (407, 412, 406), (408, 413, 407), (410, 389, 409), (415, 389, 414), (425, 416, 417), (426, 417, 412), (418, 426, 413), (420, 426, 419), (422, 389, 421), (431, 424, 425), (428, 426, 427), (430, 391, 429), (391, 430, 426), (432, 307, 308), (1497, 302, 1496), (433, 298, 309), (310, 433, 309), (442, 436, 437), (439, 437, 302), (440, 302, 1497), (440, 1497, 298), (439, 428, 443), (441, 1498, 440), (444, 439, 1498), (445, 1498, 441), (446, 426, 439), (330, 433, 310), (454, 449, 321), (453, 451, 452), (450, 454, 321), (462, 433, 451), (455, 462, 451), (456, 462, 455), (458, 462, 457), (460, 462, 459), (450, 460, 461), (441, 433, 462), (447, 441, 462), (464, 450, 465), (466, 467, 342), (467, 465, 343), (515, 465, 467), (466, 342, 353), (470, 353, 469), (471, 472, 353), (466, 353, 472), (474, 466, 473), (477, 466, 475), (478, 466, 476), (479, 466, 478), (480, 466, 479), (481, 466, 480), (482, 466, 481), (485, 466, 484), (487, 486, 380), (497, 488, 380), (497, 493, 492), (500, 497, 377), (497, 496, 495), (497, 499, 498), (501, 500, 377), (500, 505, 504), (506, 382, 381), (501, 377, 382), (507, 381, 391), (509, 507, 391), (508, 507, 509), (510, 446, 447), (511, 512, 510), (514, 447, 463), (516, 514, 463), (516, 463, 464), (518, 517, 515), (518, 467, 466), (520, 518, 466), (520, 466, 485), (521, 485, 519), (523, 520, 522), (525, 520, 523), (526, 520, 524), (527, 520, 526), (529, 518, 520), (528, 520, 527), (530, 520, 528), (529, 520, 530), (531, 518, 529), (533, 518, 532), (535, 536, 534), (539, 540, 538), (587, 518, 536), (540, 587, 537), (541, 540, 539), (542, 540, 541), (500, 548, 505), (554, 500, 501), (500, 552, 551), (500, 553, 552), (500, 555, 553), (500, 556, 555), (559, 560, 558), (559, 561, 560), (565, 561, 559), (565, 559, 500), (565, 562, 563), (569, 568, 566), (569, 566, 565), (570, 565, 554), (547, 546, 569), (572, 506, 507), (573, 572, 508), (513, 509, 510), (576, 509, 513), (576, 513, 512), (575, 509, 576), (577, 576, 512), (579, 577, 512), (580, 511, 514), (581, 580, 514), (579, 512, 580), (583, 514, 516), (586, 517, 518), (584, 517, 586), (589, 587, 540), (590, 587, 589), (588, 593, 589), (598, 599, 586), (600, 602, 586), (601, 602, 600), (604, 586, 602), (603, 605, 602), (607, 608, 604), (588, 540, 544), (545, 588, 544), (609, 610, 588), (612, 595, 588), (613, 614, 588), (620, 618, 616), (622, 619, 620), (620, 624, 622), (625, 626, 624), (625, 627, 626), (635, 634, 630), (637, 636, 638), (617, 547, 569), (620, 616, 617), (625, 617, 569), (638, 630, 625), (640, 570, 554), (640, 554, 571), (641, 640, 571), (642, 643, 573), (645, 642, 644), (644, 575, 577), (646, 644, 577), (647, 646, 579), (648, 582, 581), (651, 584, 586), (651, 585, 584), (652, 651, 586), (655, 604, 654), (656, 658, 604), (659, 604, 658), (660, 604, 659), (662, 604, 661), (664, 665, 604), (666, 652, 604), (667, 604, 665), (666, 604, 667), (668, 665, 664), (667, 665, 670), (672, 667, 670), (673, 667, 672), (676, 677, 675), (678, 679, 677), (638, 684, 683), (689, 686, 687), (694, 691, 689), (694, 696, 692), (756, 700, 697), (756, 697, 698), (704, 701, 702), (756, 702, 700), (706, 703, 704), (710, 707, 708), (756, 708, 706), (639, 638, 625), (694, 638, 639), (775, 694, 711), (713, 639, 641), (712, 641, 643), (715, 642, 645), (716, 715, 645), (718, 719, 646), (720, 645, 719), (720, 719, 718), (716, 720, 647), (724, 723, 722), (724, 722, 725), (726, 724, 725), (727, 653, 666), (730, 727, 666), (730, 666, 731), (680, 667, 677), (681, 667, 680), (733, 734, 732), (735, 667, 734), (738, 735, 736), (739, 667, 737), (741, 667, 739), (743, 729, 740), (745, 729, 744), (747, 745, 746), (748, 745, 747), (731, 666, 745), (750, 745, 749), (756, 755, 710), (758, 757, 756), (762, 759, 760), (763, 760, 756), (765, 764, 763), (770, 765, 763), (770, 768, 766), (770, 766, 767), (774, 773, 770), (776, 775, 711), (772, 756, 775), (778, 777, 714), (781, 779, 712), (780, 779, 781), (783, 714, 1500), (783, 1500, 780), (784, 780, 1501), (784, 1501, 1502), (784, 1502, 782), (778, 714, 783), (785, 778, 784), (782, 781, 717), (788, 787, 717), (790, 717, 789), (792, 790, 721), (786, 717, 790), (1503, 791, 795), (796, 795, 724), (797, 791, 1503), (797, 1503, 795), (797, 795, 796), (798, 794, 724), (799, 798, 726), (800, 726, 728), (1504, 728, 727), (1504, 800, 728), (801, 726, 800), (801, 800, 1504), (801, 1504, 727), (804, 730, 803), (806, 801, 730), (808, 730, 807), (809, 806, 808), (811, 806, 809), (814, 806, 813), (815, 806, 814), (817, 806, 815), (818, 751, 752), (802, 751, 819), (803, 802, 820), (823, 804, 822), (830, 828, 827), (831, 829, 830), (834, 831, 830), (835, 832, 833), (835, 833, 834), (834, 837, 835), (839, 841, 838), (844, 840, 837), (842, 846, 841), (854, 844, 834), (850, 845, 846), (850, 846, 847), (848, 850, 847), (854, 849, 844), (851, 860, 850), (910, 860, 851), (856, 910, 851), (857, 861, 856), (864, 858, 854), (865, 859, 860), (866, 910, 861), (862, 866, 861), (866, 863, 864), (770, 754, 774), (869, 770, 772), (827, 825, 770), (834, 830, 770), (871, 772, 776), (870, 869, 772), (872, 871, 778), (935, 871, 872), (872, 778, 785), (873, 872, 785), (785, 788, 874), (875, 788, 878), (873, 785, 874), (877, 876, 875), (939, 873, 877), (878, 788, 786), (880, 878, 879), (880, 875, 878), (882, 879, 793), (881, 793, 798), (886, 806, 816), (887, 801, 806), (889, 887, 886), (890, 886, 888), (892, 889, 890), (893, 889, 891), (894, 887, 889), (894, 889, 893), (896, 887, 895), (897, 885, 887), (898, 887, 896), (900, 887, 898), (902, 897, 901), (904, 897, 902), (944, 885, 897), (914, 911, 912), (916, 866, 854), (914, 906, 915), (914, 908, 907), (914, 917, 909), (914, 920, 918), (914, 921, 920), (914, 923, 921), (923, 925, 924), (928, 923, 916), (928, 929, 927), (980, 928, 916), (932, 916, 931), (933, 870, 871), (934, 871, 935), (937, 935, 938), (938, 872, 873), (939, 938, 873), (939, 877, 875), (880, 939, 875), (940, 939, 880), (1006, 938, 939), (941, 940, 880), (942, 879, 882), (880, 879, 942), (943, 942, 882), (1013, 942, 943), (943, 882, 884), (943, 884, 883), (945, 883, 885), (946, 945, 944), (949, 945, 946), (953, 947, 948), (955, 905, 954), (956, 944, 905), (957, 905, 955), (958, 944, 956), (959, 944, 958), (962, 944, 959), (963, 961, 944), (963, 944, 962), (967, 944, 965), (969, 944, 967), (972, 968, 969), (974, 944, 971), (976, 946, 973), (928, 977, 930), (928, 978, 977), (980, 981, 979), (980, 982, 981), (980, 984, 983), (980, 985, 984), (980, 987, 986), (992, 987, 980), (992, 980, 932), (987, 990, 988), (995, 993, 992), (1000, 932, 931), (1001, 992, 932), (1003, 933, 934), (1004, 1000, 933), (1005, 936, 937), (1003, 936, 1005), (1006, 937, 938), (1008, 1006, 940), (1010, 1006, 1009), (1010, 1009, 1008), (1012, 941, 1011), (1014, 1011, 1013), (1016, 1013, 943), (1075, 1013, 1016), (1017, 1016, 1015), (1018, 951, 952), (1019, 952, 947), (1020, 1018, 952), (1022, 945, 951), (1506, 951, 1018), (1023, 1021, 1022), (1027, 945, 1024), (1028, 1015, 1025), (1030, 1015, 1028), (1031, 1015, 1029), (1032, 1015, 1031), (1034, 1015, 1032), (1035, 1033, 1034), (1037, 1033, 1036), (992, 1038, 999), (1040, 1039, 992), (1040, 1042, 1041), (1040, 1047, 1046), (1040, 1048, 1047), (1051, 1049, 1040), (1053, 1050, 1051), (1059, 1054, 1055), (1059, 1055, 1053), (1002, 1001, 1000), (1040, 992, 1001), (1062, 1001, 1002), (1002, 1000, 1004), (1063, 1002, 1003), (1062, 1002, 1063), (1065, 1003, 1005), (1066, 1065, 1005), (1065, 1063, 1003), (1066, 1063, 1065), (1068, 1007, 1006), (1070, 1069, 1068), (1071, 1068, 1010), (1073, 1068, 1072), (1074, 1008, 1012), (1076, 1074, 1014), (1076, 1014, 1075), (1080, 1015, 1033), (1080, 1033, 1037), (1083, 1017, 1080), (1084, 1080, 1082), (1085, 1017, 1083), (1088, 1085, 1087), (1089, 1017, 1085), (1090, 1085, 1088), (1091, 1017, 1089), (1092, 1017, 1091), (1093, 1017, 1092), (1094, 1017, 1093), (1096, 1017, 1094), (1097, 1077, 1096), (1102, 1098, 1100), (1103, 1100, 1101), (1103, 1060, 1061), (1104, 1061, 1056), (1104, 1056, 1057), (1059, 1051, 1040), (1104, 1106, 1103), (1104, 1107, 1106), (1059, 1108, 1104), (1109, 1111, 1108), (1110, 1113, 1109), (1116, 1114, 1059), (1119, 1115, 1116), (1122, 1121, 1116), (1124, 1116, 1118), (1124, 1122, 1116), (1062, 1059, 1040), (1129, 1062, 1128), (1129, 1059, 1062), (1133, 1064, 1132), (1134, 1064, 1133), (1135, 1064, 1134), (1136, 1128, 1064), (1137, 1064, 1135), (1139, 1137, 1138), (1141, 1137, 1140), (1142, 1136, 1137), (1144, 1137, 1141), (1146, 1136, 1142), (1131, 1129, 1128), (1152, 1136, 1146), (1153, 1142, 1147), (1155, 1063, 1067), (1156, 1067, 1066), (1157, 1155, 1067), (1066, 1159, 1156), (1160, 1063, 1154), (1066, 1162, 1509), (1163, 1064, 1160), (1169, 1164, 1066), (1132, 1064, 1163), (1164, 1167, 1165), (1170, 1169, 1066), (1169, 1171, 1168), (1169, 1173, 1171), (1174, 1173, 1169), (1172, 1177, 1176), (1181, 1180, 1172), (1183, 1172, 1178), (1170, 1066, 1069), (1184, 1187, 1170), (1189, 1179, 1185), (1190, 1186, 1170), (1196, 1195, 1073), (1510, 1070, 1195), (1184, 1069, 1070), (1197, 1070, 1510), (1197, 1510, 1195), (1197, 1195, 1196), (1198, 1200, 1184), (1202, 1197, 1196), (1196, 1073, 1074), (1317, 1196, 1203), (1204, 1203, 1076), (1205, 1204, 1206), (1207, 1077, 1079), (1206, 1077, 1207), (1206, 1076, 1075), (1209, 1206, 1207), (1210, 1207, 1208), (1211, 1206, 1209), (1212, 1206, 1211), (1213, 1206, 1212), (1215, 1206, 1213), (1218, 1206, 1217), (1219, 1206, 1218), (1220, 1206, 1219), (1222, 1206, 1220), (1224, 1206, 1222), (1226, 1221, 1223), (1229, 1127, 1124), (1231, 1233, 1230), (1234, 1231, 1232), (1124, 1232, 1229), (1238, 1124, 1118), (1236, 1239, 1232), (1240, 1238, 1118), (1238, 1242, 1241), (1240, 1243, 1238), (1240, 1245, 1244), (1249, 1130, 1131), (1254, 1129, 1130), (1255, 1130, 1249), (1258, 1129, 1250), (1259, 1252, 1253), (1261, 1256, 1129), (1263, 1129, 1257), (1266, 1240, 1118), (1264, 1248, 1247), (1267, 1265, 1240), (1268, 1131, 1148), (1269, 1148, 1149), (1151, 1270, 1136), (1271, 1152, 1146), (1152, 1272, 1151), (1274, 1152, 1271), (1277, 1273, 1274), (1277, 1279, 1278), (1282, 1281, 1184), (1283, 1184, 1194), (1289, 1284, 1184), (1291, 1285, 1286), (1292, 1286, 1287), (1293, 1289, 1283), (1293, 1283, 1290), (1298, 1293, 1296), (1299, 1297, 1289), (1302, 1300, 1299), (1303, 1299, 1289), (1304, 1289, 1298), (1308, 1307, 1304), (1311, 1309, 1302), (1201, 1313, 1200), (1197, 1316, 1315), (1197, 1318, 1316), (1197, 1321, 1319), (1322, 1197, 1202), (1327, 1324, 1197), (1331, 1298, 1296), (1333, 1322, 1330), (1334, 1298, 1331), (1327, 1336, 1332), (1337, 1322, 1333), (1338, 1298, 1334), (1341, 1322, 1337), (1344, 1336, 1322), (1343, 1347, 1342), (1308, 1304, 1346), (1348, 1351, 1343), (1354, 1344, 1349), (1352, 1356, 1348), (1344, 1357, 1352), (1358, 1344, 1353), (1359, 1307, 1355), (1362, 1357, 1358), (1317, 1202, 1196), (1363, 1317, 1204), (1365, 1364, 1317), (1364, 1367, 1317), (1377, 1364, 1365), (1375, 1365, 1368), (1365, 1376, 1369), (1370, 1378, 1365), (1383, 1373, 1372), (1380, 1381, 1379), (1391, 1389, 1363), (1391, 1390, 1389), (1393, 1204, 1205), (1393, 1363, 1204), (1395, 1205, 1228), (1400, 1205, 1398), (1403, 1205, 1402), (1406, 1205, 1403), (1394, 1393, 1401), (1410, 1401, 1408), (1412, 1394, 1411), (1414, 1412, 1413), (1416, 1419, 1418), (1417, 1424, 1307), (1427, 1307, 1359), (1428, 1426, 1425), (1363, 1430, 1392), (1437, 1363, 1393), (1363, 1432, 1431), (1437, 1433, 1363), (1436, 1438, 1435), (1437, 1439, 1436), (1437, 1442, 1440), (1437, 1443, 1442), (1437, 1444, 1512), (1445, 1447, 1446), (1445, 1448, 1447), (1451, 1393, 1394), (1453, 1437, 1393), (1454, 1453, 1393), (1455, 1437, 1453), (1461, 1445, 1437), (1462, 1437, 1456), (1453, 1513, 1455), (1457, 1463, 1453), (1464, 1458, 1452), (1465, 1452, 1459), (1460, 1450, 1449), (1466, 1467, 1460), (1469, 1467, 1466), (1470, 1460, 1445), (1453, 1471, 1457), (1473, 1453, 1454), (1475, 1454, 1458), (1473, 1476, 1472), (1479, 1473, 1474), (1482, 1477, 1478), (1484, 1481, 1477), (1451, 1394, 1412), (1486, 1451, 1485), (1490, 1451, 1488), (1491, 1452, 1489), (1492, 1452, 1491), (1494, 1452, 1492), (1495, 1452, 1494), (62, 59, 57), (71, 58, 59), (79, 70, 72), (221, 198, 220), (284, 281, 282), (392, 395, 396), (400, 392, 398), (1105, 1102, 1103), (1232, 1231, 1235), (1280, 1277, 1274), (1278, 1276, 1277), (1372, 1371, 1364), (1382, 1379, 1373), (1382, 1380, 1379), (1456, 1437, 1455), (1467, 1450, 1460), (3, 4, 2), (41, 5, 6), (41, 9, 5), (9, 10, 8), (12, 11, 10), (19, 21, 18), (18, 28, 17), (26, 29, 22), (28, 30, 27), (29, 31, 22), (32, 38, 22), (36, 40, 35), (38, 42, 22), (39, 42, 38), (41, 3, 1), (28, 41, 37), (42, 41, 22), (41, 6, 3), (44, 45, 40), (46, 47, 42), (47, 49, 42), (50, 51, 42), (51, 52, 42), (53, 54, 42), (54, 55, 42), (59, 58, 56), (55, 63, 42), (71, 70, 61), (65, 73, 42), (67, 74, 73), (78, 77, 68), (70, 79, 78), (81, 80, 78), (84, 94, 83), (96, 95, 91), (95, 94, 84), (98, 100, 97), (95, 98, 94), (98, 103, 100), (95, 105, 103), (107, 106, 95), (41, 108, 12), (116, 111, 110), (114, 112, 111), (116, 114, 111), (116, 115, 113), (116, 117, 115), (116, 118, 117), (116, 119, 120), (119, 122, 121), (116, 123, 119), (116, 124, 125), (129, 116, 41), (130, 131, 129), (80, 73, 77), (132, 73, 80), (135, 73, 134), (136, 135, 134), (139, 42, 73), (140, 139, 73), (141, 130, 42), (142, 139, 140), (139, 145, 141), (147, 146, 139), (148, 145, 139), (145, 150, 149), (145, 253, 150), (151, 253, 145), (167, 162, 154), (157, 167, 156), (161, 158, 160), (167, 166, 163), (167, 168, 166), (167, 169, 168), (167, 170, 169), (167, 172, 171), (167, 173, 172), (167, 174, 173), (176, 175, 174), (176, 178, 175), (95, 157, 153), (179, 183, 106), (182, 181, 183), (95, 167, 157), (183, 167, 95), (184, 183, 181), (186, 185, 183), (191, 192, 190), (189, 177, 183), (193, 194, 177), (194, 196, 177), (197, 199, 198), (206, 205, 200), (208, 203, 204), (209, 208, 205), (208, 212, 207), (209, 213, 208), (218, 217, 210), (212, 218, 211), (214, 220, 198), (218, 221, 216), (127, 224, 223), (224, 226, 225), (228, 226, 127), (131, 228, 116), (228, 231, 229), (228, 232, 231), (228, 234, 232), (234, 235, 233), (228, 237, 235), (228, 239, 237), (228, 240, 238), (228, 241, 242), (246, 245, 243), (245, 248, 244), (249, 228, 131), (250, 249, 131), (252, 251, 141), (151, 255, 254), (256, 130, 141), (260, 259, 258), (262, 130, 261), (263, 250, 130), (264, 266, 265), (265, 271, 263), (273, 275, 274), (280, 283, 282), (283, 285, 284), (293, 289, 287), (288, 290, 293), (293, 292, 289), (296, 295, 292), (298, 1496, 297), (300, 305, 298), (302, 308, 301), (1496, 302, 303), (305, 309, 298), (313, 311, 312), (321, 314, 315), (321, 318, 316), (321, 320, 317), (321, 323, 319), (321, 324, 323), (321, 326, 325), (321, 327, 326), (321, 328, 327), (321, 329, 328), (321, 331, 329), (177, 176, 167), (178, 333, 332), (176, 334, 333), (176, 340, 334), (176, 311, 335), (339, 176, 338), (340, 176, 339), (176, 321, 311), (341, 321, 176), (342, 343, 177), (343, 341, 176), (218, 198, 221), (222, 344, 208), (218, 342, 198), (346, 218, 208), (346, 347, 218), (347, 348, 218), (350, 351, 349), (352, 354, 353), (354, 355, 353), (355, 356, 353), (356, 357, 353), (357, 358, 353), (358, 359, 353), (359, 360, 353), (360, 361, 353), (246, 363, 245), (249, 246, 228), (246, 365, 363), (246, 367, 365), (367, 368, 366), (246, 369, 367), (246, 371, 370), (246, 372, 371), (246, 374, 373), (246, 375, 374), (249, 377, 246), (246, 376, 375), (246, 378, 376), (377, 380, 246), (380, 379, 246), (250, 381, 249), (382, 377, 249), (381, 382, 249), (275, 383, 271), (384, 385, 271), (385, 386, 271), (387, 390, 386), (388, 389, 390), (271, 381, 250), (391, 381, 390), (278, 394, 393), (394, 396, 395), (397, 398, 392), (392, 400, 399), (403, 402, 399), (401, 404, 403), (404, 407, 406), (405, 409, 389), (407, 413, 412), (410, 414, 389), (412, 417, 411), (413, 426, 412), (415, 421, 389), (426, 425, 417), (419, 426, 418), (420, 427, 426), (422, 429, 389), (423, 430, 429), (426, 431, 425), (429, 391, 389), (426, 430, 431), (446, 391, 426), (302, 432, 308), (298, 1497, 1496), (302, 434, 432), (302, 435, 434), (302, 437, 435), (442, 438, 436), (439, 442, 437), (440, 439, 302), (441, 440, 298), (433, 441, 298), (439, 443, 442), (1498, 439, 440), (439, 426, 428), (445, 444, 1498), (444, 446, 439), (445, 446, 444), (447, 446, 445), (441, 447, 445), (321, 449, 331), (448, 451, 433), (453, 455, 451), (450, 461, 454), (457, 462, 456), (459, 462, 458), (450, 462, 460), (463, 462, 450), (464, 463, 450), (463, 447, 462), (341, 450, 321), (343, 465, 341), (465, 450, 341), (342, 467, 343), (361, 468, 353), (468, 469, 353), (470, 471, 353), (472, 473, 466), (475, 466, 474), (477, 476, 466), (483, 482, 481), (484, 466, 482), (380, 486, 362), (380, 488, 487), (497, 489, 488), (377, 497, 380), (497, 490, 489), (497, 491, 490), (497, 492, 491), (497, 494, 493), (494, 497, 495), (497, 498, 496), (500, 499, 497), (500, 502, 499), (500, 503, 502), (503, 500, 504), (506, 501, 382), (507, 506, 381), (446, 509, 391), (510, 509, 446), (511, 510, 447), (512, 513, 510), (514, 511, 447), (515, 464, 465), (515, 516, 464), (517, 516, 515), (517, 583, 516), (518, 515, 467), (521, 520, 485), (522, 520, 521), (525, 524, 520), (531, 532, 518), (534, 536, 533), (536, 518, 533), (538, 540, 537), (537, 587, 536), (543, 545, 544), (500, 549, 548), (500, 550, 549), (550, 500, 551), (500, 557, 556), (557, 559, 558), (500, 559, 557), (565, 563, 561), (554, 565, 500), (565, 564, 562), (565, 567, 564), (565, 566, 567), (570, 569, 565), (506, 554, 501), (571, 554, 506), (508, 572, 507), (572, 571, 506), (573, 571, 572), (509, 574, 508), (574, 573, 508), (575, 574, 509), (578, 575, 576), (577, 578, 576), (577, 575, 578), (580, 512, 511), (582, 579, 580), (581, 582, 580), (583, 581, 514), (584, 585, 583), (585, 581, 583), (517, 584, 583), (588, 589, 540), (587, 586, 518), (589, 591, 590), (589, 592, 591), (589, 593, 592), (594, 586, 587), (594, 596, 586), (596, 597, 586), (597, 598, 586), (599, 600, 586), (605, 604, 602), (605, 606, 604), (606, 607, 604), (545, 609, 588), (610, 611, 588), (611, 613, 588), (588, 614, 612), (613, 615, 614), (622, 621, 619), (622, 624, 623), (620, 625, 624), (625, 628, 627), (630, 631, 629), (630, 632, 631), (630, 633, 632), (630, 634, 633), (638, 636, 635), (625, 620, 617), (570, 625, 569), (625, 630, 628), (638, 635, 630), (640, 625, 570), (640, 639, 625), (573, 643, 571), (643, 641, 571), (642, 573, 574), (644, 642, 574), (575, 644, 574), (579, 646, 577), (646, 645, 644), (649, 579, 582), (648, 649, 582), (649, 647, 579), (585, 648, 581), (585, 650, 648), (650, 649, 648), (651, 650, 585), (653, 650, 651), (652, 653, 651), (608, 654, 604), (604, 652, 586), (655, 656, 604), (657, 658, 656), (660, 661, 604), (662, 663, 604), (663, 664, 604), (666, 653, 652), (1499, 669, 665), (669, 670, 665), (671, 672, 670), (673, 674, 667), (674, 675, 667), (675, 677, 667), (679, 680, 677), (683, 684, 682), (638, 685, 684), (638, 687, 685), (689, 688, 686), (638, 689, 687), (689, 691, 690), (694, 693, 691), (638, 694, 689), (694, 692, 693), (694, 695, 696), (694, 698, 695), (700, 702, 699), (694, 756, 698), (756, 704, 702), (756, 706, 704), (706, 708, 705), (756, 710, 708), (638, 683, 637), (711, 694, 639), (641, 639, 640), (713, 711, 639), (712, 713, 641), (642, 712, 643), (715, 712, 642), (717, 712, 715), (716, 717, 715), (719, 645, 646), (647, 718, 646), (647, 720, 718), (720, 716, 645), (721, 716, 647), (721, 790, 716), (723, 647, 649), (722, 723, 649), (723, 721, 647), (795, 721, 723), (650, 722, 649), (725, 722, 650), (653, 725, 650), (727, 725, 653), (727, 728, 725), (729, 666, 667), (681, 732, 667), (732, 734, 667), (736, 735, 734), (735, 737, 667), (740, 729, 667), (741, 740, 667), (742, 741, 739), (746, 745, 744), (745, 666, 729), (750, 731, 745), (751, 730, 731), (752, 751, 731), (710, 755, 709), (756, 757, 755), (756, 760, 758), (762, 761, 759), (763, 762, 760), (770, 767, 765), (756, 770, 763), (770, 769, 768), (770, 771, 769), (772, 770, 756), (770, 773, 771), (774, 754, 753), (775, 756, 694), (776, 772, 775), (712, 714, 713), (713, 777, 711), (714, 777, 713), (777, 776, 711), (778, 776, 777), (779, 714, 712), (780, 714, 779), (780, 1500, 714), (1501, 780, 781), (1502, 1501, 781), (782, 1502, 781), (784, 783, 780), (784, 778, 783), (717, 781, 712), (717, 784, 782), (786, 788, 717), (717, 787, 784), (787, 788, 784), (789, 717, 716), (790, 789, 716), (791, 792, 721), (792, 786, 790), (795, 791, 721), (724, 795, 723), (794, 796, 724), (798, 797, 796), (794, 798, 796), (797, 792, 791), (798, 793, 797), (797, 793, 792), (726, 798, 724), (728, 726, 725), (801, 799, 726), (803, 730, 802), (730, 801, 727), (804, 805, 730), (808, 806, 730), (810, 809, 808), (812, 811, 809), (813, 806, 811), (817, 816, 806), (751, 802, 730), (821, 803, 820), (822, 804, 803), (827, 828, 826), (834, 833, 831), (837, 840, 836), (839, 842, 841), (834, 844, 837), (842, 847, 846), (844, 849, 843), (848, 851, 850), (860, 855, 850), (852, 856, 851), (854, 858, 853), (856, 861, 910), (910, 865, 860), (862, 867, 866), (868, 866, 867), (866, 868, 863), (770, 824, 754), (770, 825, 824), (770, 830, 827), (869, 834, 770), (869, 854, 834), (871, 870, 772), (870, 931, 869), (778, 871, 776), (788, 785, 784), (875, 874, 788), (875, 876, 874), (876, 873, 874), (877, 873, 876), (793, 878, 792), (792, 878, 786), (793, 879, 878), (881, 882, 793), (799, 881, 798), (883, 881, 799), (884, 882, 881), (883, 884, 881), (885, 799, 801), (885, 883, 799), (886, 887, 806), (890, 889, 886), (892, 891, 889), (887, 885, 801), (895, 887, 894), (900, 899, 887), (899, 897, 887), (901, 897, 899), (904, 903, 897), (905, 944, 897), (854, 866, 864), (914, 913, 911), (910, 914, 912), (914, 915, 913), (866, 914, 910), (915, 906, 1505), (914, 907, 906), (916, 914, 866), (914, 909, 908), (914, 918, 917), (918, 920, 919), (921, 923, 922), (916, 923, 914), (923, 926, 925), (928, 926, 923), (926, 928, 927), (928, 930, 929), (916, 854, 869), (931, 916, 869), (932, 980, 916), (933, 931, 870), (934, 933, 871), (938, 935, 872), (937, 936, 935), (936, 934, 935), (940, 1006, 939), (1011, 941, 880), (942, 1011, 880), (944, 945, 885), (945, 943, 883), (948, 947, 945), (949, 948, 945), (950, 949, 946), (952, 951, 945), (947, 952, 945), (957, 956, 905), (960, 959, 958), (964, 963, 962), (965, 944, 961), (966, 965, 961), (969, 968, 944), (970, 969, 967), (968, 971, 944), (973, 946, 944), (974, 973, 944), (976, 975, 946), (928, 979, 978), (928, 980, 979), (980, 983, 982), (980, 986, 985), (988, 990, 989), (992, 990, 987), (992, 991, 990), (992, 993, 991), (993, 995, 994), (992, 996, 995), (996, 998, 997), (992, 998, 996), (998, 992, 999), (1000, 1001, 932), (933, 1000, 931), (1003, 1004, 933), (936, 1003, 934), (1006, 1007, 937), (1007, 1005, 937), (1009, 1006, 1008), (941, 1008, 940), (1012, 1008, 941), (1013, 1011, 942), (1014, 1012, 1011), (1075, 1014, 1013), (1015, 1016, 943), (1022, 1021, 945), (945, 1015, 943), (1024, 945, 1021), (1025, 1015, 945), (1026, 1025, 945), (1027, 1026, 945), (1030, 1029, 1015), (1507, 1031, 1029), (1034, 1033, 1015), (992, 1039, 1038), (1040, 1041, 1039), (1040, 1043, 1042), (1040, 1044, 1043), (1040, 1045, 1044), (1040, 1046, 1045), (1040, 1049, 1048), (1053, 1055, 1052), (1059, 1058, 1054), (1051, 1059, 1053), (1059, 1057, 1058), (1062, 1040, 1001), (1003, 1002, 1004), (1064, 1062, 1063), (1066, 1067, 1063), (1007, 1066, 1005), (1007, 1069, 1066), (1068, 1069, 1007), (1010, 1068, 1006), (1008, 1073, 1010), (1073, 1071, 1010), (1072, 1068, 1071), (1073, 1072, 1071), (1073, 1070, 1068), (1074, 1073, 1008), (1014, 1074, 1012), (1017, 1075, 1016), (1077, 1075, 1017), (1080, 1017, 1015), (1081, 1080, 1037), (1084, 1083, 1080), (1086, 1085, 1083), (1090, 1089, 1085), (1095, 1094, 1093), (1096, 1077, 1017), (1097, 1078, 1077), (1102, 1099, 1098), (1103, 1102, 1100), (1104, 1103, 1061), (1059, 1104, 1057), (1106, 1105, 1103), (1059, 1109, 1108), (1110, 1109, 1059), (1109, 1112, 1111), (1110, 1059, 1114), (1119, 1117, 1115), (1118, 1116, 1059), (1116, 1120, 1119), (1116, 1121, 1120), (1124, 1123, 1122), (1124, 1125, 1123), (1124, 1126, 1125), (1129, 1118, 1059), (1131, 1130, 1129), (1064, 1128, 1062), (1137, 1136, 1064), (1138, 1137, 1135), (1140, 1137, 1139), (1143, 1142, 1137), (1144, 1143, 1137), (1145, 1128, 1136), (1148, 1131, 1128), (1149, 1148, 1128), (1150, 1149, 1128), (1145, 1150, 1128), (1152, 1151, 1136), (1153, 1146, 1142), (1155, 1154, 1063), (1158, 1157, 1067), (1066, 1509, 1159), (1160, 1064, 1063), (1161, 1160, 1154), (1508, 1161, 1154), (1066, 1164, 1162), (1166, 1133, 1132), (1164, 1168, 1167), (1164, 1169, 1168), (1170, 1172, 1169), (1172, 1174, 1169), (1174, 1172, 1175), (1172, 1180, 1177), (1179, 1178, 1172), (1182, 1181, 1172), (1183, 1182, 1172), (1184, 1170, 1069), (1170, 1185, 1172), (1185, 1179, 1172), (1186, 1185, 1170), (1184, 1188, 1187), (1184, 1191, 1188), (1184, 1192, 1191), (1184, 1193, 1192), (1195, 1070, 1073), (1197, 1184, 1070), (1197, 1198, 1184), (1199, 1194, 1184), (1200, 1199, 1184), (1198, 1201, 1200), (1076, 1203, 1074), (1203, 1196, 1074), (1204, 1317, 1203), (1206, 1204, 1076), (1077, 1206, 1075), (1210, 1209, 1207), (1214, 1213, 1212), (1216, 1215, 1213), (1217, 1206, 1215), (1511, 1220, 1219), (1223, 1221, 1206), (1224, 1223, 1206), (1225, 1224, 1222), (1221, 1205, 1206), (1227, 1226, 1223), (1228, 1205, 1221), (1234, 1233, 1231), (1229, 1232, 1235), (1124, 1236, 1232), (1237, 1236, 1124), (1238, 1237, 1124), (1238, 1241, 1237), (1240, 1244, 1243), (1240, 1246, 1245), (1240, 1247, 1246), (1251, 1250, 1129), (1252, 1251, 1129), (1253, 1252, 1129), (1254, 1253, 1129), (1129, 1256, 1118), (1258, 1257, 1129), (1256, 1260, 1118), (1262, 1261, 1129), (1263, 1262, 1129), (1240, 1264, 1247), (1265, 1264, 1240), (1274, 1273, 1152), (1275, 1274, 1271), (1277, 1276, 1273), (1184, 1281, 1193), (1284, 1282, 1184), (1283, 1289, 1184), (1292, 1291, 1286), (1288, 1292, 1287), (1292, 1294, 1291), (1289, 1292, 1288), (1292, 1295, 1294), (1292, 1297, 1295), (1289, 1297, 1292), (1298, 1289, 1293), (1302, 1301, 1300), (1304, 1307, 1289), (1302, 1305, 1301), (1303, 1302, 1299), (1307, 1303, 1289), (1302, 1306, 1305), (1302, 1309, 1306), (1311, 1310, 1309), (1312, 1311, 1302), (1303, 1312, 1302), (1314, 1283, 1194), (1198, 1197, 1315), (1197, 1319, 1318), (1320, 1293, 1290), (1197, 1324, 1321), (1323, 1202, 1317), (1322, 1327, 1197), (1325, 1296, 1293), (1327, 1326, 1324), (1327, 1329, 1326), (1328, 1330, 1322), (1327, 1332, 1329), (1332, 1336, 1335), (1322, 1336, 1327), (1341, 1340, 1322), (1339, 1343, 1342), (1336, 1343, 1339), (1340, 1344, 1322), (1345, 1340, 1341), (1348, 1343, 1336), (1344, 1348, 1336), (1349, 1344, 1340), (1343, 1351, 1350), (1344, 1352, 1348), (1354, 1353, 1344), (1355, 1307, 1308), (1358, 1357, 1344), (1357, 1361, 1360), (1362, 1361, 1357), (1366, 1365, 1317), (1363, 1366, 1317), (1317, 1367, 1323), (1369, 1368, 1365), (1366, 1370, 1365), (1372, 1373, 1371), (1364, 1374, 1372), (1377, 1374, 1364), (1375, 1377, 1365), (1365, 1378, 1376), (1383, 1382, 1373), (1366, 1363, 1384), (1363, 1385, 1384), (1363, 1386, 1385), (1363, 1387, 1386), (1363, 1388, 1387), (1363, 1389, 1388), (1391, 1363, 1392), (1396, 1395, 1228), (1397, 1395, 1396), (1398, 1205, 1395), (1399, 1398, 1395), (1402, 1205, 1400), (1401, 1393, 1205), (1404, 1401, 1205), (1405, 1404, 1205), (1406, 1405, 1205), (1407, 1401, 1404), (1409, 1394, 1401), (1410, 1409, 1401), (1413, 1412, 1411), (1307, 1416, 1415), (1416, 1418, 1415), (1416, 1420, 1419), (1307, 1421, 1416), (1307, 1422, 1421), (1307, 1423, 1422), (1307, 1424, 1423), (1417, 1425, 1424), (1427, 1417, 1307), (1428, 1425, 1417), (1428, 1429, 1426), (1363, 1431, 1430), (1363, 1433, 1432), (1433, 1435, 1434), (1433, 1436, 1435), (1437, 1436, 1433), (1437, 1440, 1439), (1440, 1442, 1441), (1437, 1512, 1443), (1437, 1446, 1444), (1445, 1446, 1437), (1445, 1449, 1448), (1451, 1452, 1393), (1452, 1454, 1393), (1452, 1458, 1454), (1445, 1460, 1449), (1462, 1461, 1437), (1453, 1463, 1513), (1465, 1464, 1452), (1469, 1468, 1467), (1453, 1472, 1471), (1453, 1473, 1472), (1474, 1473, 1454), (1478, 1477, 1473), (1479, 1478, 1473), (1473, 1481, 1480), (1477, 1481, 1473), (1484, 1483, 1481), (1485, 1451, 1412), (1488, 1451, 1487), (1489, 1452, 1451), (1490, 1489, 1451), (1493, 1492, 1491), (1495, 1459, 1452)])
me_mesh.update()

# ---- objects
ob_mycurve = bpy.data.objects.new('myCurve', me_mesh)

# ---- transforms, parenting, visibility, modifiers, constraints
ob_mycurve.location = (0.0, 0.0, 0.0)
_m = ob_mycurve.modifiers.new('Auto Smooth', 'NODES')
_m.node_group = ng_auto_smooth
_gi = [s.identifier for s in ng_auto_smooth.interface.items_tree if s.item_type == 'SOCKET' and s.in_out == 'INPUT']
_m[_gi[1]] = 3.142  # Angle

# ---- collection membership
scene.collection.objects.link(ob_mycurve)

# ---- scene / render settings (as saved in the file)
scene.frame_start = 1; scene.frame_end = 250; scene.frame_set(1)
scene.render.engine = 'BLENDER_EEVEE_NEXT'
scene.cycles.sampling_pattern = 'TABULATED_SOBOL'
scene.cycles.use_light_tree = False
scene.view_settings.view_transform = 'Filmic'
bpy.context.view_layer.update()

# ---- added for rendering (the .blend has no active camera and no usable light): camera, sun
cam_auto = bpy.data.cameras.new('AutoCamera')
cam_auto.lens = 50.0
cam_auto.sensor_width = 36.0
cam_auto.clip_end = 1000.0
ob_auto_camera = bpy.data.objects.new('AutoCamera', cam_auto)
scene.collection.objects.link(ob_auto_camera)
ob_auto_camera.location = (48.9503, 37.4743, 4.61053)
ob_auto_camera.rotation_euler = (1.09748, -7.21219e-08, 0.694738)
scene.camera = ob_auto_camera
light_auto_sun = bpy.data.lights.new('AutoSun', 'SUN')
light_auto_sun.energy = 3.0
light_auto_sun.angle = 0.0523599
ob_auto_sun = bpy.data.objects.new('AutoSun', light_auto_sun)
scene.collection.objects.link(ob_auto_sun)
ob_auto_sun.rotation_euler = (0.872665, 0.174533, 0.523599)
bpy.context.view_layer.update()

